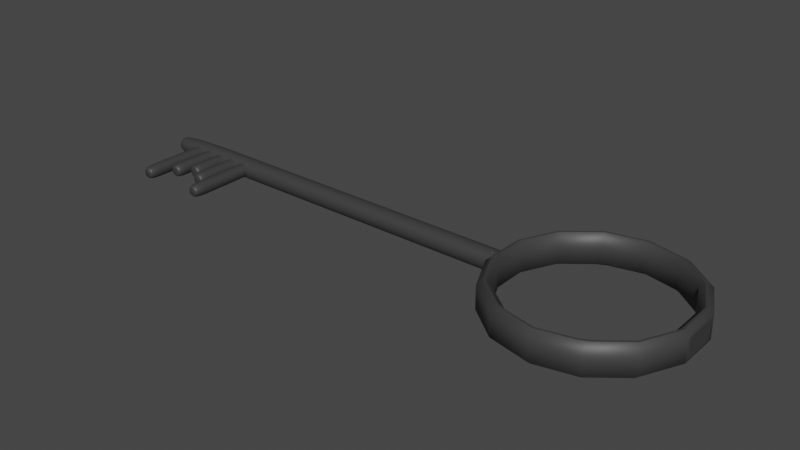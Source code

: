 # Source: key2.blend  (saved by Blender 3.6.13; exported with 4.5.12 LTS)
import bpy
from mathutils import Matrix  # noqa: F401  (used for matrix-valued properties, if any)

bpy.ops.wm.read_factory_settings(use_empty=True)
scene = bpy.context.scene
scene.name = 'Scene'

# ---- collections
col_collection = bpy.data.collections.new('Collection'); scene.collection.children.link(col_collection)

# ---- materials (node trees are filled in below, after node groups)
mat_material_001 = bpy.data.materials.new('Material.001')
mat_material_001.use_transparent_shadow = False

# ---- node groups
ng_auto_smooth = bpy.data.node_groups.new('Auto Smooth', 'GeometryNodeTree')
_s = ng_auto_smooth.interface.new_socket(name='Geometry', in_out='OUTPUT', socket_type='NodeSocketGeometry')
_s = ng_auto_smooth.interface.new_socket(name='Geometry', in_out='INPUT', socket_type='NodeSocketGeometry')
_s = ng_auto_smooth.interface.new_socket(name='Angle', in_out='INPUT', socket_type='NodeSocketFloat')
_s.subtype = 'ANGLE'
_s.min_value = 0.0
_s.max_value = 3.142
ng_auto_smooth.is_modifier = True
_N = ng_auto_smooth.nodes; _L = ng_auto_smooth.links
n0 = _N.new('NodeGroupOutput'); n0.name = 'Group Output'; n0.location = (480, -100)
n1 = _N.new('NodeGroupInput'); n1.name = 'Group Input'; n1.location = (-420, -300)
n2 = _N.new('NodeGroupInput'); n2.name = 'Group Input.001'; n2.location = (-60, -100)
n3 = _N.new('GeometryNodeSetShadeSmooth'); n3.name = 'Set Shade Smooth'; n3.location = (120, -100)
n3.domain = 'EDGE'
n4 = _N.new('GeometryNodeSetShadeSmooth'); n4.name = 'Set Shade Smooth.001'; n4.location = (300, -100)
n5 = _N.new('GeometryNodeInputMeshEdgeAngle'); n5.name = 'Edge Angle'; n5.location = (-420, -220)
n6 = _N.new('GeometryNodeInputEdgeSmooth'); n6.name = 'Is Edge Smooth'; n6.location = (-60, -160)
n7 = _N.new('GeometryNodeInputShadeSmooth'); n7.name = 'Is Face Smooth'; n7.location = (-240, -340)
n8 = _N.new('FunctionNodeBooleanMath'); n8.name = 'Boolean Math'; n8.location = (-60, -220)
n9 = _N.new('FunctionNodeCompare'); n9.name = 'Compare'; n9.location = (-240, -180)
n9.operation = 'LESS_EQUAL'
_L.new(n5.outputs[0], n9.inputs[0])
_L.new(n4.outputs[0], n0.inputs[0])
_L.new(n1.outputs[1], n9.inputs[1])
_L.new(n9.outputs[0], n8.inputs[0])
_L.new(n7.outputs[0], n8.inputs[1])
_L.new(n2.outputs[0], n3.inputs[0])
_L.new(n6.outputs[0], n3.inputs[1])
_L.new(n3.outputs[0], n4.inputs[0])
_L.new(n8.outputs[0], n3.inputs[2])
n0.is_active_output = True

# ---- material node trees
mat_material_001.use_nodes = True; mat_material_001.node_tree.nodes.clear()
_N = mat_material_001.node_tree.nodes; _L = mat_material_001.node_tree.links
n0 = _N.new('ShaderNodeBsdfPrincipled'); n0.name = 'Principled BSDF'; n0.location = (10, 300)
n0.distribution = 'GGX'
n0.subsurface_method = 'RANDOM_WALK_SKIN'
n0.inputs[0].default_value = (0.04445, 0.04445, 0.04445, 1.0)
n0.inputs[3].default_value = 1.45
n0.inputs[27].default_value = (0.0, 0.0, 0.0, 1.0)
n0.inputs[28].default_value = 1.0
n1 = _N.new('ShaderNodeOutputMaterial'); n1.name = 'Material Output'; n1.location = (300, 300)
_L.new(n0.outputs[0], n1.inputs[0])
n1.is_active_output = True

# ---- world
world_world = bpy.data.worlds.new('World'); scene.world = world_world
world_world.use_nodes = True; world_world.node_tree.nodes.clear()
_N = world_world.node_tree.nodes; _L = world_world.node_tree.links
n0 = _N.new('ShaderNodeOutputWorld'); n0.name = 'World Output'; n0.location = (300, 300)
n1 = _N.new('ShaderNodeBackground'); n1.name = 'Background'; n1.location = (10, 300)
n1.inputs[0].default_value = (0.05088, 0.05088, 0.05088, 1.0)
_L.new(n1.outputs[0], n0.inputs[0])
n0.is_active_output = True
world_world.color = (0.05088, 0.05088, 0.05088)
world_world.use_sun_shadow = False
world_world.sun_shadow_jitter_overblur = 0.0

# ---- meshes
me_cylinder = bpy.data.meshes.new('Cylinder')
me_cylinder.from_pydata([(0.9749, 0.1738, 0.7812), (0.9749, 0.1738, -0.7812), (0.9749, -0.1738, -0.7812), (0.9749, -0.1738, 0.7812), (-3.725e-09, 0.9463, 1.315), (0.0, 1.0, 0.9476), (0.4106, 0.8526, 1.315), (0.4339, 0.901, 0.9476), (0.7398, 0.59, 1.315), (0.7818, 0.6235, 0.9476), (0.9225, 0.2106, 1.315), (0.9749, 0.2225, 0.9476), (0.9225, -0.2106, 1.315), (0.9749, -0.2225, 0.9476), (0.7398, -0.59, 1.315), (0.7818, -0.6235, 0.9476), (0.4526, -0.819, 1.315), (0.3582, -0.8645, 1.315), (0.4339, -0.901, 0.9476), (3.725e-09, -0.9463, 1.315), (0.0, -1.0, 0.9476), (-0.3582, -0.8645, 1.315), (-0.4526, -0.819, 1.315), (-0.4339, -0.901, 0.9476), (-0.7398, -0.59, 1.315), (-0.7818, -0.6235, 0.9476), (-0.9225, -0.2106, 1.315), (-0.9749, -0.2225, 0.9476), (-0.9225, 0.2106, 1.315), (-0.9749, 0.2225, 0.9476), (-0.7398, 0.59, 1.315), (-0.7818, 0.6235, 0.9476), (-0.4339, 0.901, 0.9476), (-0.4106, 0.8526, 1.315), (-0.4009, 0.8325, 1.315), (-0.3776, 0.7841, 0.9476), (0.0, 0.8703, 0.9476), (-4.657e-09, 0.924, 1.315), (0.3776, 0.7841, 0.9476), (0.4009, 0.8325, 1.315), (-0.9009, -0.2056, 1.315), (-0.8485, -0.1937, 0.9476), (-0.9009, 0.2056, 1.315), (-0.8485, 0.1937, 0.9476), (-0.7224, -0.5761, 1.315), (-0.6804, -0.5426, 0.9476), (4.657e-09, -0.924, 1.315), (0.0, -0.8703, 0.9476), (0.7224, -0.5761, 1.315), (0.6804, -0.5426, 0.9476), (0.3485, -0.8445, 1.315), (0.4429, -0.799, 1.315), (0.3776, -0.7841, 0.9476), (0.6804, 0.5426, 0.9476), (0.7224, 0.5761, 1.315), (0.9009, 0.1513, 1.315), (0.8485, 0.1513, 0.9476), (0.9009, 0.2056, 1.315), (0.8485, 0.1937, 0.9476), (0.8485, -0.1513, 0.9476), (0.9009, -0.1513, 1.315), (-0.7224, 0.5761, 1.315), (-0.6804, 0.5426, 0.9476), (0.9009, -0.2056, 1.315), (0.8485, -0.1937, 0.9476), (-0.3485, -0.8445, 1.315), (-0.3776, -0.7841, 0.9476), (-0.4429, -0.799, 1.315), (3.725e-09, 0.9439, -1.315), (0.0, 1.0, -0.9453), (0.4339, 0.901, -0.9453), (0.4534, 0.8154, -1.315), (0.3548, 0.8629, -1.315), (0.7818, 0.6235, -0.9453), (0.7379, 0.5885, -1.315), (0.9749, 0.2225, -0.9453), (0.9202, 0.21, -1.315), (0.9749, -0.2225, -0.9453), (0.9202, -0.21, -1.315), (0.7818, -0.6235, -0.9453), (0.7379, -0.5885, -1.315), (0.4339, -0.901, -0.9453), (0.4095, -0.8504, -1.315), (0.0, -1.0, -0.9453), (-3.725e-09, -0.9439, -1.315), (-0.4339, -0.901, -0.9453), (-0.4095, -0.8504, -1.315), (-0.7818, -0.6235, -0.9453), (-0.7379, -0.5885, -1.315), (-0.9749, -0.2225, -0.9453), (-0.9202, -0.21, -1.315), (-0.9749, 0.2225, -0.9453), (-0.9202, 0.21, -1.315), (-0.7818, 0.6235, -0.9453), (-0.7379, 0.5885, -1.315), (-0.4339, 0.901, -0.9453), (-0.3548, 0.8629, -1.315), (-0.4534, 0.8154, -1.315), (0.0, 0.8703, -0.9453), (2.794e-09, 0.9264, -1.315), (0.7243, 0.5776, -1.315), (0.6804, 0.5426, -0.9453), (0.3776, 0.7841, -0.9453), (0.3472, 0.8472, -1.315), (0.4458, 0.7997, -1.315), (0.402, -0.8347, -1.315), (0.3776, -0.7841, -0.9453), (0.9032, -0.2061, -1.315), (0.8485, -0.1937, -0.9453), (0.8485, -0.1513, -0.9453), (0.9032, -0.1513, -1.315), (0.6804, -0.5426, -0.9453), (0.7243, -0.5776, -1.315), (-0.9032, -0.2061, -1.315), (-0.8485, -0.1937, -0.9453), (-0.7243, -0.5776, -1.315), (-0.6804, -0.5426, -0.9453), (-0.3776, -0.7841, -0.9453), (-0.402, -0.8347, -1.315), (-0.7243, 0.5776, -1.315), (-0.6804, 0.5426, -0.9453), (-0.4458, 0.7997, -1.315), (-0.3472, 0.8472, -1.315), (-0.3776, 0.7841, -0.9453), (-0.8485, 0.1937, -0.9453), (-0.9032, 0.2061, -1.315), (-2.794e-09, -0.9264, -1.315), (0.0, -0.8703, -0.9453), (0.9032, 0.1513, -1.315), (0.8485, 0.1513, -0.9453), (0.8485, 0.1937, -0.9453), (0.9032, 0.2061, -1.315)], [], [(16, 14, 12, 10, 8, 6, 4, 33, 30, 28, 26, 24, 22, 67, 44, 40, 42, 61, 34, 37, 39, 54, 57, 55, 60, 63, 48, 51), (77, 75, 1, 2), (77, 13, 15, 79), (75, 11, 0, 1), (81, 18, 20, 83), (65, 21, 19, 17, 50, 46), (85, 23, 25, 87), (87, 25, 27, 89), (91, 29, 31, 93), (93, 31, 32, 95), (102, 38, 36, 98), (73, 9, 11, 75), (83, 20, 23, 85), (101, 53, 38, 102), (104, 71, 74, 76, 78, 80, 82, 84, 86, 88, 90, 92, 94, 97, 121, 119, 125, 113, 115, 118, 126, 105, 112, 107, 110, 128, 131, 100), (70, 7, 9, 73), (95, 32, 5, 69), (1, 0, 3, 2), (79, 15, 18, 81), (11, 13, 3, 0), (13, 77, 2, 3), (58, 53, 101, 130), (124, 43, 41, 114), (114, 41, 45, 116), (52, 49, 111, 106), (59, 56, 129, 109), (47, 52, 106, 127), (64, 59, 109, 108), (120, 62, 43, 124), (45, 66, 117, 116), (123, 35, 62, 120), (66, 47, 127, 117), (98, 36, 35, 123), (56, 58, 130, 129), (49, 64, 108, 111), (16, 17, 18), (21, 22, 23), (50, 51, 52), (65, 66, 67), (4, 6, 7, 5), (6, 8, 9, 7), (8, 10, 11, 9), (12, 14, 15, 13), (14, 16, 18, 15), (17, 19, 20, 18), (19, 21, 23, 20), (22, 24, 25, 23), (24, 26, 27, 25), (26, 28, 29, 27), (28, 30, 31, 29), (5, 32, 33, 4), (35, 36, 37, 34), (36, 38, 39, 37), (40, 44, 45, 41), (16, 51, 50, 17), (38, 53, 54, 39), (53, 58, 57, 54), (56, 59, 60, 55), (43, 62, 61, 42), (59, 64, 63, 60), (21, 65, 67, 22), (30, 33, 32, 31), (49, 52, 51, 48), (10, 12, 13, 11), (44, 67, 66, 45), (47, 66, 65, 46), (48, 63, 64, 49), (41, 43, 42, 40), (55, 57, 58, 56), (34, 61, 62, 35), (46, 50, 52, 47), (69, 5, 7, 70), (70, 71, 72), (95, 96, 97), (102, 103, 104), (121, 122, 123), (69, 70, 72, 68), (70, 73, 74, 71), (73, 75, 76, 74), (75, 77, 78, 76), (77, 79, 80, 78), (79, 81, 82, 80), (81, 83, 84, 82), (83, 85, 86, 84), (85, 87, 88, 86), (87, 89, 90, 88), (89, 91, 92, 90), (91, 93, 94, 92), (93, 95, 97, 94), (101, 102, 104, 100), (108, 109, 110, 107), (106, 111, 112, 105), (116, 117, 118, 115), (96, 122, 121, 97), (120, 124, 125, 119), (71, 104, 103, 72), (129, 130, 131, 128), (99, 103, 102, 98), (68, 96, 95, 69), (98, 123, 122, 99), (107, 112, 111, 108), (100, 131, 130, 101), (105, 126, 127, 106), (114, 116, 115, 113), (109, 129, 128, 110), (113, 125, 124, 114), (119, 121, 123, 120), (117, 127, 126, 118), (122, 96, 68, 72, 103, 99), (89, 27, 29, 91)])
me_cylinder.polygons.foreach_set('use_smooth', [True] * 110)
me_cylinder.polygons.foreach_set('material_index', [0, 0, 0, 0, 0, 0, 0, 0, 0, 0, 11880, 0, 0, 11880, 0, 0, 0, 0, 0, 0, 0, 11880, 11880, 11880, 11880, 11880, 11880, 11880, 11880, 11880, 11880, 11880, 11880, 11880, 11880, 0, 0, 0, 0, 0, 0, 0, 0, 0, 0, 0, 0, 0, 0, 0, 0, 0, 0, 0, 0, 0, 0, 0, 0, 0, 0, 0, 0, 0, 0, 0, 0, 0, 0, 0, 0, 0, 0, 0, 0, 0, 0, 0, 0, 0, 0, 0, 0, 0, 0, 0, 0, 0, 0, 0, 0, 0, 0, 0, 0, 0, 0, 0, 0, 0, 0, 0, 0, 0, 0, 0, 0, 0, 0, 0])
_uv = me_cylinder.uv_layers.new(name='UVMap')
_uv.uv.foreach_set('vector', [0.3586, 0.05343, 0.4276, 0.1084, 0.4714, 0.1995, 0.4714, 0.3005, 0.4276, 0.3916, 0.3485, 0.4546, 0.25, 0.4771, 0.1515, 0.4546, 0.07244, 0.3916, 0.02859, 0.3005, 0.02859, 0.1995, 0.07244, 0.1084, 0.1414, 0.05343, 0.1437, 0.05824, 0.07662, 0.1117, 0.0338, 0.2007, 0.0338, 0.2993, 0.07662, 0.3883, 0.1538, 0.4498, 0.25, 0.4718, 0.3462, 0.4498, 0.4234, 0.3883, 0.4662, 0.2993, 0.4662, 0.2863, 0.4662, 0.2137, 0.4662, 0.2007, 0.4234, 0.1117, 0.3563, 0.05824, 0.984, 0.1934, 0.984, 0.3066, 0.984, 0.3034, 0.984, 0.1966, 0.7143, 0.5137, 0.7143, 0.9869, 0.6429, 0.9869, 0.6429, 0.5137, 0.7857, 0.5137, 0.7857, 0.9869, 0.7857, 1.0, 0.7857, 0.5, 0.5714, 0.5137, 0.5714, 0.9869, 0.5, 0.9869, 0.5, 0.5137, 0.1664, 0.04733, 0.164, 0.04252, 0.25, 0.0229, 0.336, 0.04252, 0.3336, 0.04733, 0.25, 0.02824, 0.4286, 0.5137, 0.4286, 0.9869, 0.3571, 0.9869, 0.3571, 0.5137, 0.3571, 0.5137, 0.3571, 0.9869, 0.2857, 0.9869, 0.2857, 0.5137, 0.2143, 0.5137, 0.2143, 0.9869, 0.1429, 0.9869, 0.1429, 0.5137, 0.1429, 0.5137, 0.1429, 0.9869, 0.07143, 0.9869, 0.07143, 0.5137, 0.9286, 0.6264, 0.9286, 0.8739, 1.0, 0.8739, 1.0, 0.6264, 0.8571, 0.5137, 0.8571, 0.9869, 0.7857, 0.9869, 0.7857, 0.5137, 0.5, 0.5137, 0.5, 0.9869, 0.4286, 0.9869, 0.4286, 0.5137, 0.8571, 0.6264, 0.8571, 0.8739, 0.9286, 0.8739, 0.9286, 0.6264, 0.857, 0.4419, 0.8588, 0.4457, 0.9271, 0.3912, 0.9708, 0.3004, 0.9708, 0.1996, 0.9271, 0.1088, 0.8483, 0.0459, 0.75, 0.02347, 0.6517, 0.0459, 0.5729, 0.1088, 0.5292, 0.1996, 0.5292, 0.3004, 0.5729, 0.3912, 0.6412, 0.4457, 0.643, 0.4419, 0.5762, 0.3886, 0.5332, 0.2995, 0.5332, 0.2005, 0.5762, 0.1114, 0.6535, 0.04968, 0.75, 0.02766, 0.8465, 0.04968, 0.9238, 0.1114, 0.9668, 0.2005, 0.9668, 0.2137, 0.9668, 0.2863, 0.9668, 0.2995, 0.9238, 0.3886, 0.9286, 0.5137, 0.9286, 0.9869, 0.8571, 0.9869, 0.8571, 0.5137, 0.07143, 0.5137, 0.07143, 0.9869, -1.341e-07, 0.9869, -1.341e-07, 0.5137, 0.7857, 0.5, 0.7857, 1.0, 0.7143, 1.0, 0.7143, 0.5, 0.6429, 0.5137, 0.6429, 0.9869, 0.5714, 0.9869, 0.5714, 0.5137, 0.484, 0.3065, 0.484, 0.1935, 0.484, 0.1966, 0.484, 0.3034, 0.7143, 0.9869, 0.7143, 0.5137, 0.7143, 0.5, 0.7143, 1.0, 0.7857, 0.8739, 0.8571, 0.8739, 0.8571, 0.6264, 0.7857, 0.6264, 0.2143, 0.6264, 0.2143, 0.8739, 0.2857, 0.8739, 0.2857, 0.6264, 0.2857, 0.6264, 0.2857, 0.8739, 0.3571, 0.8739, 0.3571, 0.6264, 0.5714, 0.8739, 0.6429, 0.8739, 0.6429, 0.6264, 0.5714, 0.6264, 0.7143, 0.9086, 0.7857, 0.9086, 0.7857, 0.5918, 0.7143, 0.5918, 0.5, 0.8739, 0.5714, 0.8739, 0.5714, 0.6264, 0.5, 0.6264, 0.7143, 0.8739, 0.7143, 0.9086, 0.7143, 0.5918, 0.7143, 0.6264, 0.1429, 0.6264, 0.1429, 0.8739, 0.2143, 0.8739, 0.2143, 0.6264, 0.3571, 0.8739, 0.4286, 0.8739, 0.4286, 0.6264, 0.3571, 0.6264, 0.07143, 0.6264, 0.07143, 0.8739, 0.1429, 0.8739, 0.1429, 0.6264, 0.4286, 0.8739, 0.5, 0.8739, 0.5, 0.6264, 0.4286, 0.6264, -1.341e-07, 0.6264, -1.341e-07, 0.8739, 0.07143, 0.8739, 0.07143, 0.6264, 0.7857, 0.9086, 0.7857, 0.8739, 0.7857, 0.6264, 0.7857, 0.5918, 0.6429, 0.8739, 0.7143, 0.8739, 0.7143, 0.6264, 0.6429, 0.6264, 0.3473, 0.04797, 0.336, 0.04252, 0.3541, 0.03377, 0.164, 0.04252, 0.1527, 0.04797, 0.1459, 0.03377, 0.3336, 0.04733, 0.345, 0.05278, 0.3406, 0.06182, 0.1664, 0.04733, 0.1594, 0.06182, 0.155, 0.05278, 0.25, 0.4771, 0.3485, 0.4546, 0.3541, 0.4662, 0.25, 0.49, 0.3485, 0.4546, 0.4276, 0.3916, 0.4376, 0.3996, 0.3541, 0.4662, 0.4276, 0.3916, 0.4714, 0.3005, 0.484, 0.3034, 0.4376, 0.3996, 0.4714, 0.1995, 0.4276, 0.1084, 0.4376, 0.1004, 0.484, 0.1966, 0.4276, 0.1084, 0.3586, 0.05343, 0.3541, 0.03377, 0.4376, 0.1004, 0.336, 0.04252, 0.25, 0.0229, 0.25, 0.01, 0.3541, 0.03377, 0.25, 0.0229, 0.164, 0.04252, 0.1459, 0.03377, 0.25, 0.01, 0.1414, 0.05343, 0.07244, 0.1084, 0.06236, 0.1004, 0.1459, 0.03377, 0.07244, 0.1084, 0.02859, 0.1995, 0.01602, 0.1966, 0.06236, 0.1004, 0.02859, 0.1995, 0.02859, 0.3005, 0.01602, 0.3034, 0.01602, 0.1966, 0.02859, 0.3005, 0.07244, 0.3916, 0.06236, 0.3996, 0.01602, 0.3034, 0.25, 0.49, 0.1459, 0.4662, 0.1515, 0.4546, 0.25, 0.4771, 0.1594, 0.4382, 0.25, 0.4589, 0.25, 0.4718, 0.1538, 0.4498, 0.25, 0.4589, 0.3406, 0.4382, 0.3462, 0.4498, 0.25, 0.4718, 0.0338, 0.2007, 0.07662, 0.1117, 0.0867, 0.1198, 0.04637, 0.2035, 0.3586, 0.05343, 0.3563, 0.05824, 0.3336, 0.04733, 0.336, 0.04252, 0.3406, 0.4382, 0.4133, 0.3802, 0.4234, 0.3883, 0.3462, 0.4498, 0.4133, 0.3802, 0.4536, 0.2965, 0.4662, 0.2993, 0.4234, 0.3883, 0.4536, 0.2863, 0.4536, 0.2137, 0.4662, 0.2137, 0.4662, 0.2863, 0.04637, 0.2965, 0.0867, 0.3802, 0.07662, 0.3883, 0.0338, 0.2993, 0.4536, 0.2137, 0.4536, 0.2035, 0.4662, 0.2007, 0.4662, 0.2137, 0.164, 0.04252, 0.1664, 0.04733, 0.1437, 0.05824, 0.1414, 0.05343, 0.07244, 0.3916, 0.1515, 0.4546, 0.1459, 0.4662, 0.06236, 0.3996, 0.4133, 0.1198, 0.3406, 0.06182, 0.3563, 0.05824, 0.4234, 0.1117, 0.4714, 0.3005, 0.4714, 0.1995, 0.484, 0.1935, 0.484, 0.3065, 0.07662, 0.1117, 0.1437, 0.05824, 0.1594, 0.06182, 0.0867, 0.1198, 0.25, 0.04113, 0.1594, 0.06182, 0.1664, 0.04733, 0.25, 0.02824, 0.4234, 0.1117, 0.4662, 0.2007, 0.4536, 0.2035, 0.4133, 0.1198, 0.04637, 0.2035, 0.04637, 0.2965, 0.0338, 0.2993, 0.0338, 0.2007, 0.4662, 0.2863, 0.4662, 0.2993, 0.4536, 0.2965, 0.4536, 0.2863, 0.1538, 0.4498, 0.07662, 0.3883, 0.0867, 0.3802, 0.1594, 0.4382, 0.25, 0.02824, 0.3336, 0.04733, 0.3406, 0.06182, 0.25, 0.04113, 1.0, 0.5137, 1.0, 0.9869, 0.9286, 0.9869, 0.9286, 0.5137, 0.8541, 0.4662, 0.8588, 0.4457, 0.847, 0.4514, 0.6459, 0.4662, 0.653, 0.4514, 0.6412, 0.4457, 0.8406, 0.4382, 0.8452, 0.4476, 0.857, 0.4419, 0.643, 0.4419, 0.6548, 0.4476, 0.6594, 0.4382, 0.75, 0.49, 0.8541, 0.4662, 0.8352, 0.4571, 0.75, 0.4765, 0.8541, 0.4662, 0.9376, 0.3996, 0.9271, 0.3912, 0.8588, 0.4457, 0.9376, 0.3996, 0.984, 0.3034, 0.9708, 0.3004, 0.9271, 0.3912, 0.984, 0.3066, 0.984, 0.1934, 0.9708, 0.1996, 0.9708, 0.3004, 0.984, 0.1966, 0.9376, 0.1004, 0.9271, 0.1088, 0.9708, 0.1996, 0.9376, 0.1004, 0.8541, 0.03377, 0.8483, 0.0459, 0.9271, 0.1088, 0.8541, 0.03377, 0.75, 0.01, 0.75, 0.02347, 0.8483, 0.0459, 0.75, 0.01, 0.6459, 0.03377, 0.6517, 0.0459, 0.75, 0.02347, 0.6459, 0.03377, 0.5624, 0.1004, 0.5729, 0.1088, 0.6517, 0.0459, 0.5624, 0.1004, 0.516, 0.1966, 0.5292, 0.1996, 0.5729, 0.1088, 0.516, 0.1966, 0.516, 0.3034, 0.5292, 0.3004, 0.5292, 0.1996, 0.516, 0.3034, 0.5624, 0.3996, 0.5729, 0.3912, 0.5292, 0.3004, 0.5624, 0.3996, 0.6459, 0.4662, 0.6412, 0.4457, 0.5729, 0.3912, 0.9133, 0.3802, 0.8406, 0.4382, 0.857, 0.4419, 0.9238, 0.3886, 0.9536, 0.2035, 0.9536, 0.2137, 0.9668, 0.2137, 0.9668, 0.2005, 0.8406, 0.06182, 0.9133, 0.1198, 0.9238, 0.1114, 0.8465, 0.04968, 0.5867, 0.1198, 0.6594, 0.06182, 0.6535, 0.04968, 0.5762, 0.1114, 0.6648, 0.4571, 0.6667, 0.4533, 0.643, 0.4419, 0.6412, 0.4457, 0.5867, 0.3802, 0.5464, 0.2965, 0.5332, 0.2995, 0.5762, 0.3886, 0.8588, 0.4457, 0.857, 0.4419, 0.8333, 0.4533, 0.8352, 0.4571, 0.9536, 0.2863, 0.9536, 0.2965, 0.9668, 0.2995, 0.9668, 0.2863, 0.75, 0.4723, 0.8333, 0.4533, 0.8406, 0.4382, 0.75, 0.4589, 0.75, 0.4765, 0.6648, 0.4571, 0.6459, 0.4662, 0.75, 0.49, 0.75, 0.4589, 0.6594, 0.4382, 0.6667, 0.4533, 0.75, 0.4723, 0.9668, 0.2005, 0.9238, 0.1114, 0.9133, 0.1198, 0.9536, 0.2035, 0.9238, 0.3886, 0.9668, 0.2995, 0.9536, 0.2965, 0.9133, 0.3802, 0.8465, 0.04968, 0.75, 0.02766, 0.75, 0.04113, 0.8406, 0.06182, 0.5464, 0.2035, 0.5867, 0.1198, 0.5762, 0.1114, 0.5332, 0.2005, 0.9536, 0.2137, 0.9536, 0.2863, 0.9668, 0.2863, 0.9668, 0.2137, 0.5332, 0.2005, 0.5332, 0.2995, 0.5464, 0.2965, 0.5464, 0.2035, 0.5762, 0.3886, 0.643, 0.4419, 0.6594, 0.4382, 0.5867, 0.3802, 0.6594, 0.06182, 0.75, 0.04113, 0.75, 0.02766, 0.6535, 0.04968, 0.6667, 0.4533, 0.6648, 0.4571, 0.75, 0.4765, 0.8352, 0.4571, 0.8333, 0.4533, 0.75, 0.4723, 0.2857, 0.5137, 0.01602, 0.1966, 0.2143, 0.9869, 0.516, 0.3034])
me_cylinder.materials.append(mat_material_001)
me_cylinder.update()
me_cylinder_002 = bpy.data.meshes.new('Cylinder.002')
me_cylinder_002.from_pydata([(0.0, 1.0, 1.0), (0.4339, 0.901, 1.0), (0.7818, 0.6235, 1.0), (0.9749, 0.2225, 1.0), (0.9749, -0.2225, 1.0), (0.7818, -0.6235, 1.0), (0.4339, -0.901, 1.0), (0.0, -1.0, 1.0), (-0.4339, -0.901, 1.0), (-0.7818, -0.6235, 1.0), (-0.9749, -0.2225, 1.0), (-0.9749, 0.2225, 1.0), (-0.7818, 0.6235, 1.0), (-0.4339, 0.901, 1.0), (0.0, 0.6508, -1.0), (0.0, 1.0, -0.6595), (4.657e-10, 0.7587, -0.9833), (0.0, 0.8561, -0.935), (0.0, 0.9333, -0.8597), (4.657e-10, 0.9829, -0.7648), (0.2824, 0.5863, -1.0), (0.4339, 0.901, -0.6595), (0.3292, 0.6836, -0.9833), (0.3714, 0.7713, -0.935), (0.4049, 0.8409, -0.8597), (0.4265, 0.8856, -0.7648), (0.5088, 0.4058, -1.0), (0.7818, 0.6235, -0.6595), (0.5932, 0.473, -0.9833), (0.6693, 0.5337, -0.935), (0.7297, 0.5819, -0.8597), (0.7685, 0.6128, -0.7648), (0.6345, 0.1448, -1.0), (0.9749, 0.2225, -0.6595), (0.7397, 0.1688, -0.9833), (0.8346, 0.1905, -0.935), (0.9099, 0.2077, -0.8597), (0.9583, 0.2187, -0.7648), (0.6345, -0.1448, -1.0), (0.9749, -0.2225, -0.6595), (0.7397, -0.1688, -0.9833), (0.8346, -0.1905, -0.935), (0.9099, -0.2077, -0.8597), (0.9583, -0.2187, -0.7648), (0.5088, -0.4058, -1.0), (0.7818, -0.6235, -0.6595), (0.5932, -0.473, -0.9833), (0.6693, -0.5337, -0.935), (0.7297, -0.5819, -0.8597), (0.7685, -0.6128, -0.7648), (0.2824, -0.5863, -1.0), (0.4339, -0.901, -0.6595), (0.3292, -0.6836, -0.9833), (0.3714, -0.7713, -0.935), (0.4049, -0.8409, -0.8597), (0.4265, -0.8856, -0.7648), (0.0, -0.6508, -1.0), (0.0, -1.0, -0.6595), (-4.657e-10, -0.7587, -0.9833), (0.0, -0.8561, -0.935), (0.0, -0.9333, -0.8597), (-4.657e-10, -0.9829, -0.7648), (-0.2824, -0.5863, -1.0), (-0.4339, -0.901, -0.6595), (-0.3292, -0.6836, -0.9833), (-0.3714, -0.7713, -0.935), (-0.4049, -0.8409, -0.8597), (-0.4265, -0.8856, -0.7648), (-0.5088, -0.4058, -1.0), (-0.7818, -0.6235, -0.6595), (-0.5932, -0.473, -0.9833), (-0.6693, -0.5337, -0.935), (-0.7297, -0.5819, -0.8597), (-0.7685, -0.6128, -0.7648), (-0.6345, -0.1448, -1.0), (-0.9749, -0.2225, -0.6595), (-0.7397, -0.1688, -0.9833), (-0.8346, -0.1905, -0.935), (-0.9099, -0.2077, -0.8597), (-0.9583, -0.2187, -0.7648), (-0.6345, 0.1448, -1.0), (-0.9749, 0.2225, -0.6595), (-0.7397, 0.1688, -0.9833), (-0.8346, 0.1905, -0.935), (-0.9099, 0.2077, -0.8597), (-0.9583, 0.2187, -0.7648), (-0.5088, 0.4058, -1.0), (-0.7818, 0.6235, -0.6595), (-0.5932, 0.473, -0.9833), (-0.6693, 0.5337, -0.935), (-0.7297, 0.5819, -0.8597), (-0.7685, 0.6128, -0.7648), (-0.2824, 0.5863, -1.0), (-0.4339, 0.901, -0.6595), (-0.3292, 0.6836, -0.9833), (-0.3714, 0.7713, -0.935), (-0.4049, 0.8409, -0.8597), (-0.4265, 0.8856, -0.7648)], [], [(93, 13, 0, 15), (27, 2, 3, 33), (33, 3, 4, 39), (39, 4, 5, 45), (45, 5, 6, 51), (51, 6, 7, 57), (57, 7, 8, 63), (63, 8, 9, 69), (69, 9, 10, 75), (75, 10, 11, 81), (81, 11, 12, 87), (87, 12, 13, 93), (1, 0, 13, 12, 11, 10, 9, 8, 7, 6, 5, 4, 3, 2), (21, 1, 2, 27), (15, 0, 1, 21), (15, 21, 25, 19), (19, 25, 24, 18), (18, 24, 23, 17), (17, 23, 22, 16), (16, 22, 20, 14), (21, 27, 31, 25), (25, 31, 30, 24), (24, 30, 29, 23), (23, 29, 28, 22), (22, 28, 26, 20), (27, 33, 37, 31), (31, 37, 36, 30), (30, 36, 35, 29), (29, 35, 34, 28), (28, 34, 32, 26), (33, 39, 43, 37), (37, 43, 42, 36), (36, 42, 41, 35), (35, 41, 40, 34), (34, 40, 38, 32), (39, 45, 49, 43), (43, 49, 48, 42), (42, 48, 47, 41), (41, 47, 46, 40), (40, 46, 44, 38), (45, 51, 55, 49), (49, 55, 54, 48), (48, 54, 53, 47), (47, 53, 52, 46), (46, 52, 50, 44), (51, 57, 61, 55), (55, 61, 60, 54), (54, 60, 59, 53), (53, 59, 58, 52), (52, 58, 56, 50), (57, 63, 67, 61), (61, 67, 66, 60), (60, 66, 65, 59), (59, 65, 64, 58), (58, 64, 62, 56), (63, 69, 73, 67), (67, 73, 72, 66), (66, 72, 71, 65), (65, 71, 70, 64), (64, 70, 68, 62), (69, 75, 79, 73), (73, 79, 78, 72), (72, 78, 77, 71), (71, 77, 76, 70), (70, 76, 74, 68), (75, 81, 85, 79), (79, 85, 84, 78), (78, 84, 83, 77), (77, 83, 82, 76), (76, 82, 80, 74), (81, 87, 91, 85), (85, 91, 90, 84), (84, 90, 89, 83), (83, 89, 88, 82), (82, 88, 86, 80), (87, 93, 97, 91), (91, 97, 96, 90), (90, 96, 95, 89), (89, 95, 94, 88), (88, 94, 92, 86), (93, 15, 19, 97), (97, 19, 18, 96), (96, 18, 17, 95), (95, 17, 16, 94), (94, 16, 14, 92), (14, 20, 26, 32, 38, 44, 50, 56, 62, 68, 74, 80, 86, 92)])
me_cylinder_002.polygons.foreach_set('use_smooth', [True] * 86)
_uv = me_cylinder_002.uv_layers.new(name='UVMap')
_uv.uv.foreach_set('vector', [0.07143, 0.5851, 0.07143, 1.0, -1.341e-07, 1.0, -1.341e-07, 0.5851, 0.8571, 0.5851, 0.8571, 1.0, 0.7857, 1.0, 0.7857, 0.5851, 0.7857, 0.5851, 0.7857, 1.0, 0.7143, 1.0, 0.7143, 0.5851, 0.7143, 0.5851, 0.7143, 1.0, 0.6429, 1.0, 0.6429, 0.5851, 0.6429, 0.5851, 0.6429, 1.0, 0.5714, 1.0, 0.5714, 0.5851, 0.5714, 0.5851, 0.5714, 1.0, 0.5, 1.0, 0.5, 0.5851, 0.5, 0.5851, 0.5, 1.0, 0.4286, 1.0, 0.4286, 0.5851, 0.4286, 0.5851, 0.4286, 1.0, 0.3571, 1.0, 0.3571, 0.5851, 0.3571, 0.5851, 0.3571, 1.0, 0.2857, 1.0, 0.2857, 0.5851, 0.2857, 0.5851, 0.2857, 1.0, 0.2143, 1.0, 0.2143, 0.5851, 0.2143, 0.5851, 0.2143, 1.0, 0.1429, 1.0, 0.1429, 0.5851, 0.1429, 0.5851, 0.1429, 1.0, 0.07143, 1.0, 0.07143, 0.5851, 0.3541, 0.4662, 0.25, 0.49, 0.1459, 0.4662, 0.06236, 0.3996, 0.01602, 0.3034, 0.01602, 0.1966, 0.06236, 0.1004, 0.1459, 0.03377, 0.25, 0.01, 0.3541, 0.03377, 0.4376, 0.1004, 0.484, 0.1966, 0.484, 0.3034, 0.4376, 0.3996, 0.9286, 0.5851, 0.9286, 1.0, 0.8571, 1.0, 0.8571, 0.5851, 1.0, 0.5851, 1.0, 1.0, 0.9286, 1.0, 0.9286, 0.5851, 1.0, 0.5851, 0.9286, 0.5851, 0.9292, 0.5588, 0.9994, 0.5588, 0.9994, 0.5588, 0.9292, 0.5588, 0.931, 0.5, 0.9976, 0.5, 0.7535, 0.4892, 0.8507, 0.467, 0.8391, 0.4351, 0.75, 0.4555, 0.75, 0.4555, 0.8391, 0.4351, 0.829, 0.4141, 0.75, 0.4321, 0.75, 0.4321, 0.829, 0.4141, 0.8178, 0.3907, 0.75, 0.4062, 0.9286, 0.5851, 0.8571, 0.5851, 0.8578, 0.5588, 0.928, 0.5588, 0.928, 0.5588, 0.8578, 0.5588, 0.8595, 0.5, 0.9262, 0.5, 0.8569, 0.464, 0.9349, 0.4019, 0.9106, 0.3781, 0.8391, 0.4351, 0.8391, 0.4351, 0.9106, 0.3781, 0.8924, 0.3635, 0.829, 0.4141, 0.829, 0.4141, 0.8924, 0.3635, 0.8721, 0.3474, 0.8178, 0.3907, 0.8571, 0.5851, 0.7857, 0.5851, 0.7863, 0.5588, 0.8565, 0.5588, 0.8565, 0.5588, 0.7863, 0.5588, 0.7881, 0.5, 0.8548, 0.5, 0.9392, 0.3964, 0.9824, 0.3066, 0.9503, 0.2957, 0.9106, 0.3781, 0.9106, 0.3781, 0.9503, 0.2957, 0.9275, 0.2905, 0.8924, 0.3635, 0.8924, 0.3635, 0.9275, 0.2905, 0.9023, 0.2848, 0.8721, 0.3474, 0.7857, 0.5851, 0.7143, 0.5851, 0.7149, 0.5588, 0.7851, 0.5588, 0.7851, 0.5588, 0.7149, 0.5588, 0.7167, 0.5, 0.7833, 0.5, 0.984, 0.2998, 0.984, 0.2002, 0.9503, 0.2043, 0.9503, 0.2957, 0.9503, 0.2957, 0.9503, 0.2043, 0.9275, 0.2095, 0.9275, 0.2905, 0.9275, 0.2905, 0.9275, 0.2095, 0.9023, 0.2152, 0.9023, 0.2848, 0.7143, 0.5851, 0.6429, 0.5851, 0.6435, 0.5588, 0.7137, 0.5588, 0.7137, 0.5588, 0.6435, 0.5588, 0.6452, 0.5, 0.7119, 0.5, 0.9824, 0.1934, 0.9392, 0.1036, 0.9106, 0.1219, 0.9503, 0.2043, 0.9503, 0.2043, 0.9106, 0.1219, 0.8924, 0.1365, 0.9275, 0.2095, 0.9275, 0.2095, 0.8924, 0.1365, 0.8721, 0.1526, 0.9023, 0.2152, 0.6429, 0.5851, 0.5714, 0.5851, 0.572, 0.5588, 0.6422, 0.5588, 0.6422, 0.5588, 0.572, 0.5588, 0.5738, 0.5, 0.6405, 0.5, 0.9349, 0.09814, 0.8569, 0.03599, 0.8391, 0.06489, 0.9106, 0.1219, 0.9106, 0.1219, 0.8391, 0.06489, 0.829, 0.08594, 0.8924, 0.1365, 0.8924, 0.1365, 0.829, 0.08594, 0.8178, 0.1093, 0.8721, 0.1526, 0.5714, 0.5851, 0.5, 0.5851, 0.5006, 0.5588, 0.5708, 0.5588, 0.5708, 0.5588, 0.5006, 0.5588, 0.5024, 0.5, 0.569, 0.5, 0.8507, 0.03297, 0.7535, 0.01079, 0.75, 0.04455, 0.8391, 0.06489, 0.8391, 0.06489, 0.75, 0.04455, 0.75, 0.06791, 0.829, 0.08594, 0.829, 0.08594, 0.75, 0.06791, 0.75, 0.09381, 0.8178, 0.1093, 0.5, 0.5851, 0.4286, 0.5851, 0.4292, 0.5588, 0.4994, 0.5588, 0.4994, 0.5588, 0.4292, 0.5588, 0.431, 0.5, 0.4976, 0.5, 0.7465, 0.01079, 0.6493, 0.03297, 0.6609, 0.06489, 0.75, 0.04455, 0.75, 0.04455, 0.6609, 0.06489, 0.671, 0.08594, 0.75, 0.06791, 0.75, 0.06791, 0.671, 0.08594, 0.6822, 0.1093, 0.75, 0.09381, 0.4286, 0.5851, 0.3571, 0.5851, 0.3578, 0.5588, 0.428, 0.5588, 0.428, 0.5588, 0.3578, 0.5588, 0.3595, 0.5, 0.4262, 0.5, 0.6431, 0.03599, 0.5651, 0.09814, 0.5894, 0.1219, 0.6609, 0.06489, 0.6609, 0.06489, 0.5894, 0.1219, 0.6076, 0.1365, 0.671, 0.08594, 0.671, 0.08594, 0.6076, 0.1365, 0.6279, 0.1526, 0.6822, 0.1093, 0.3571, 0.5851, 0.2857, 0.5851, 0.2863, 0.5588, 0.3565, 0.5588, 0.3565, 0.5588, 0.2863, 0.5588, 0.2881, 0.5, 0.3548, 0.5, 0.5608, 0.1036, 0.5176, 0.1934, 0.5497, 0.2043, 0.5894, 0.1219, 0.5894, 0.1219, 0.5497, 0.2043, 0.5725, 0.2095, 0.6076, 0.1365, 0.6076, 0.1365, 0.5725, 0.2095, 0.5977, 0.2152, 0.6279, 0.1526, 0.2857, 0.5851, 0.2143, 0.5851, 0.2149, 0.5588, 0.2851, 0.5588, 0.2851, 0.5588, 0.2149, 0.5588, 0.2167, 0.5, 0.2833, 0.5, 0.516, 0.2002, 0.516, 0.2998, 0.5497, 0.2957, 0.5497, 0.2043, 0.5497, 0.2043, 0.5497, 0.2957, 0.5725, 0.2905, 0.5725, 0.2095, 0.5725, 0.2095, 0.5725, 0.2905, 0.5977, 0.2848, 0.5977, 0.2152, 0.2143, 0.5851, 0.1429, 0.5851, 0.1435, 0.5588, 0.2137, 0.5588, 0.2137, 0.5588, 0.1435, 0.5588, 0.1452, 0.5, 0.2119, 0.5, 0.5176, 0.3066, 0.5608, 0.3964, 0.5894, 0.3781, 0.5497, 0.2957, 0.5497, 0.2957, 0.5894, 0.3781, 0.6076, 0.3635, 0.5725, 0.2905, 0.5725, 0.2905, 0.6076, 0.3635, 0.6279, 0.3474, 0.5977, 0.2848, 0.1429, 0.5851, 0.07143, 0.5851, 0.07204, 0.5588, 0.1422, 0.5588, 0.1422, 0.5588, 0.07204, 0.5588, 0.07381, 0.5, 0.1405, 0.5, 0.5651, 0.4019, 0.6431, 0.464, 0.6609, 0.4351, 0.5894, 0.3781, 0.5894, 0.3781, 0.6609, 0.4351, 0.671, 0.4141, 0.6076, 0.3635, 0.6076, 0.3635, 0.671, 0.4141, 0.6822, 0.3907, 0.6279, 0.3474, 0.07143, 0.5851, -1.341e-07, 0.5851, 0.0006103, 0.5588, 0.07082, 0.5588, 0.07082, 0.5588, 0.0006103, 0.5588, 0.002382, 0.5, 0.06905, 0.5, 0.6493, 0.467, 0.7465, 0.4892, 0.75, 0.4555, 0.6609, 0.4351, 0.6609, 0.4351, 0.75, 0.4555, 0.75, 0.4321, 0.671, 0.4141, 0.671, 0.4141, 0.75, 0.4321, 0.75, 0.4062, 0.6822, 0.3907, 0.75, 0.4062, 0.8178, 0.3907, 0.8721, 0.3474, 0.9023, 0.2848, 0.9023, 0.2152, 0.8721, 0.1526, 0.8178, 0.1093, 0.75, 0.09381, 0.6822, 0.1093, 0.6279, 0.1526, 0.5977, 0.2152, 0.5977, 0.2848, 0.6279, 0.3474, 0.6822, 0.3907])
me_cylinder_002.materials.append(mat_material_001)
me_cylinder_002.update()
me_cylinder_003 = bpy.data.meshes.new('Cylinder.003')
me_cylinder_003.from_pydata([(0.0, 1.0, 1.0), (0.4339, 0.901, 1.0), (0.7818, 0.6235, 1.0), (0.9749, 0.2225, 1.0), (0.9749, -0.2225, 1.0), (0.7818, -0.6235, 1.0), (0.4339, -0.901, 1.0), (0.0, -1.0, 1.0), (-0.4339, -0.901, 1.0), (-0.7818, -0.6235, 1.0), (-0.9749, -0.2225, 1.0), (-0.9749, 0.2225, 1.0), (-0.7818, 0.6235, 1.0), (-0.4339, 0.901, 1.0), (0.0, 0.6508, -1.0), (0.0, 1.0, -0.6595), (4.657e-10, 0.7587, -0.9833), (0.0, 0.8561, -0.935), (0.0, 0.9333, -0.8597), (4.657e-10, 0.9829, -0.7648), (0.2824, 0.5863, -1.0), (0.4339, 0.901, -0.6595), (0.3292, 0.6836, -0.9833), (0.3714, 0.7713, -0.935), (0.4049, 0.8409, -0.8597), (0.4265, 0.8856, -0.7648), (0.5088, 0.4058, -1.0), (0.7818, 0.6235, -0.6595), (0.5932, 0.473, -0.9833), (0.6693, 0.5337, -0.935), (0.7297, 0.5819, -0.8597), (0.7685, 0.6128, -0.7648), (0.6345, 0.1448, -1.0), (0.9749, 0.2225, -0.6595), (0.7397, 0.1688, -0.9833), (0.8346, 0.1905, -0.935), (0.9099, 0.2077, -0.8597), (0.9583, 0.2187, -0.7648), (0.6345, -0.1448, -1.0), (0.9749, -0.2225, -0.6595), (0.7397, -0.1688, -0.9833), (0.8346, -0.1905, -0.935), (0.9099, -0.2077, -0.8597), (0.9583, -0.2187, -0.7648), (0.5088, -0.4058, -1.0), (0.7818, -0.6235, -0.6595), (0.5932, -0.473, -0.9833), (0.6693, -0.5337, -0.935), (0.7297, -0.5819, -0.8597), (0.7685, -0.6128, -0.7648), (0.2824, -0.5863, -1.0), (0.4339, -0.901, -0.6595), (0.3292, -0.6836, -0.9833), (0.3714, -0.7713, -0.935), (0.4049, -0.8409, -0.8597), (0.4265, -0.8856, -0.7648), (0.0, -0.6508, -1.0), (0.0, -1.0, -0.6595), (-4.657e-10, -0.7587, -0.9833), (0.0, -0.8561, -0.935), (0.0, -0.9333, -0.8597), (-4.657e-10, -0.9829, -0.7648), (-0.2824, -0.5863, -1.0), (-0.4339, -0.901, -0.6595), (-0.3292, -0.6836, -0.9833), (-0.3714, -0.7713, -0.935), (-0.4049, -0.8409, -0.8597), (-0.4265, -0.8856, -0.7648), (-0.5088, -0.4058, -1.0), (-0.7818, -0.6235, -0.6595), (-0.5932, -0.473, -0.9833), (-0.6693, -0.5337, -0.935), (-0.7297, -0.5819, -0.8597), (-0.7685, -0.6128, -0.7648), (-0.6345, -0.1448, -1.0), (-0.9749, -0.2225, -0.6595), (-0.7397, -0.1688, -0.9833), (-0.8346, -0.1905, -0.935), (-0.9099, -0.2077, -0.8597), (-0.9583, -0.2187, -0.7648), (-0.6345, 0.1448, -1.0), (-0.9749, 0.2225, -0.6595), (-0.7397, 0.1688, -0.9833), (-0.8346, 0.1905, -0.935), (-0.9099, 0.2077, -0.8597), (-0.9583, 0.2187, -0.7648), (-0.5088, 0.4058, -1.0), (-0.7818, 0.6235, -0.6595), (-0.5932, 0.473, -0.9833), (-0.6693, 0.5337, -0.935), (-0.7297, 0.5819, -0.8597), (-0.7685, 0.6128, -0.7648), (-0.2824, 0.5863, -1.0), (-0.4339, 0.901, -0.6595), (-0.3292, 0.6836, -0.9833), (-0.3714, 0.7713, -0.935), (-0.4049, 0.8409, -0.8597), (-0.4265, 0.8856, -0.7648)], [], [(93, 13, 0, 15), (27, 2, 3, 33), (33, 3, 4, 39), (39, 4, 5, 45), (45, 5, 6, 51), (51, 6, 7, 57), (57, 7, 8, 63), (63, 8, 9, 69), (69, 9, 10, 75), (75, 10, 11, 81), (81, 11, 12, 87), (87, 12, 13, 93), (1, 0, 13, 12, 11, 10, 9, 8, 7, 6, 5, 4, 3, 2), (21, 1, 2, 27), (15, 0, 1, 21), (15, 21, 25, 19), (19, 25, 24, 18), (18, 24, 23, 17), (17, 23, 22, 16), (16, 22, 20, 14), (21, 27, 31, 25), (25, 31, 30, 24), (24, 30, 29, 23), (23, 29, 28, 22), (22, 28, 26, 20), (27, 33, 37, 31), (31, 37, 36, 30), (30, 36, 35, 29), (29, 35, 34, 28), (28, 34, 32, 26), (33, 39, 43, 37), (37, 43, 42, 36), (36, 42, 41, 35), (35, 41, 40, 34), (34, 40, 38, 32), (39, 45, 49, 43), (43, 49, 48, 42), (42, 48, 47, 41), (41, 47, 46, 40), (40, 46, 44, 38), (45, 51, 55, 49), (49, 55, 54, 48), (48, 54, 53, 47), (47, 53, 52, 46), (46, 52, 50, 44), (51, 57, 61, 55), (55, 61, 60, 54), (54, 60, 59, 53), (53, 59, 58, 52), (52, 58, 56, 50), (57, 63, 67, 61), (61, 67, 66, 60), (60, 66, 65, 59), (59, 65, 64, 58), (58, 64, 62, 56), (63, 69, 73, 67), (67, 73, 72, 66), (66, 72, 71, 65), (65, 71, 70, 64), (64, 70, 68, 62), (69, 75, 79, 73), (73, 79, 78, 72), (72, 78, 77, 71), (71, 77, 76, 70), (70, 76, 74, 68), (75, 81, 85, 79), (79, 85, 84, 78), (78, 84, 83, 77), (77, 83, 82, 76), (76, 82, 80, 74), (81, 87, 91, 85), (85, 91, 90, 84), (84, 90, 89, 83), (83, 89, 88, 82), (82, 88, 86, 80), (87, 93, 97, 91), (91, 97, 96, 90), (90, 96, 95, 89), (89, 95, 94, 88), (88, 94, 92, 86), (93, 15, 19, 97), (97, 19, 18, 96), (96, 18, 17, 95), (95, 17, 16, 94), (94, 16, 14, 92), (14, 20, 26, 32, 38, 44, 50, 56, 62, 68, 74, 80, 86, 92)])
me_cylinder_003.polygons.foreach_set('use_smooth', [True] * 86)
_uv = me_cylinder_003.uv_layers.new(name='UVMap')
_uv.uv.foreach_set('vector', [0.07143, 0.5851, 0.07143, 1.0, -1.341e-07, 1.0, -1.341e-07, 0.5851, 0.8571, 0.5851, 0.8571, 1.0, 0.7857, 1.0, 0.7857, 0.5851, 0.7857, 0.5851, 0.7857, 1.0, 0.7143, 1.0, 0.7143, 0.5851, 0.7143, 0.5851, 0.7143, 1.0, 0.6429, 1.0, 0.6429, 0.5851, 0.6429, 0.5851, 0.6429, 1.0, 0.5714, 1.0, 0.5714, 0.5851, 0.5714, 0.5851, 0.5714, 1.0, 0.5, 1.0, 0.5, 0.5851, 0.5, 0.5851, 0.5, 1.0, 0.4286, 1.0, 0.4286, 0.5851, 0.4286, 0.5851, 0.4286, 1.0, 0.3571, 1.0, 0.3571, 0.5851, 0.3571, 0.5851, 0.3571, 1.0, 0.2857, 1.0, 0.2857, 0.5851, 0.2857, 0.5851, 0.2857, 1.0, 0.2143, 1.0, 0.2143, 0.5851, 0.2143, 0.5851, 0.2143, 1.0, 0.1429, 1.0, 0.1429, 0.5851, 0.1429, 0.5851, 0.1429, 1.0, 0.07143, 1.0, 0.07143, 0.5851, 0.3541, 0.4662, 0.25, 0.49, 0.1459, 0.4662, 0.06236, 0.3996, 0.01602, 0.3034, 0.01602, 0.1966, 0.06236, 0.1004, 0.1459, 0.03377, 0.25, 0.01, 0.3541, 0.03377, 0.4376, 0.1004, 0.484, 0.1966, 0.484, 0.3034, 0.4376, 0.3996, 0.9286, 0.5851, 0.9286, 1.0, 0.8571, 1.0, 0.8571, 0.5851, 1.0, 0.5851, 1.0, 1.0, 0.9286, 1.0, 0.9286, 0.5851, 1.0, 0.5851, 0.9286, 0.5851, 0.9292, 0.5588, 0.9994, 0.5588, 0.9994, 0.5588, 0.9292, 0.5588, 0.931, 0.5, 0.9976, 0.5, 0.7535, 0.4892, 0.8507, 0.467, 0.8391, 0.4351, 0.75, 0.4555, 0.75, 0.4555, 0.8391, 0.4351, 0.829, 0.4141, 0.75, 0.4321, 0.75, 0.4321, 0.829, 0.4141, 0.8178, 0.3907, 0.75, 0.4062, 0.9286, 0.5851, 0.8571, 0.5851, 0.8578, 0.5588, 0.928, 0.5588, 0.928, 0.5588, 0.8578, 0.5588, 0.8595, 0.5, 0.9262, 0.5, 0.8569, 0.464, 0.9349, 0.4019, 0.9106, 0.3781, 0.8391, 0.4351, 0.8391, 0.4351, 0.9106, 0.3781, 0.8924, 0.3635, 0.829, 0.4141, 0.829, 0.4141, 0.8924, 0.3635, 0.8721, 0.3474, 0.8178, 0.3907, 0.8571, 0.5851, 0.7857, 0.5851, 0.7863, 0.5588, 0.8565, 0.5588, 0.8565, 0.5588, 0.7863, 0.5588, 0.7881, 0.5, 0.8548, 0.5, 0.9392, 0.3964, 0.9824, 0.3066, 0.9503, 0.2957, 0.9106, 0.3781, 0.9106, 0.3781, 0.9503, 0.2957, 0.9275, 0.2905, 0.8924, 0.3635, 0.8924, 0.3635, 0.9275, 0.2905, 0.9023, 0.2848, 0.8721, 0.3474, 0.7857, 0.5851, 0.7143, 0.5851, 0.7149, 0.5588, 0.7851, 0.5588, 0.7851, 0.5588, 0.7149, 0.5588, 0.7167, 0.5, 0.7833, 0.5, 0.984, 0.2998, 0.984, 0.2002, 0.9503, 0.2043, 0.9503, 0.2957, 0.9503, 0.2957, 0.9503, 0.2043, 0.9275, 0.2095, 0.9275, 0.2905, 0.9275, 0.2905, 0.9275, 0.2095, 0.9023, 0.2152, 0.9023, 0.2848, 0.7143, 0.5851, 0.6429, 0.5851, 0.6435, 0.5588, 0.7137, 0.5588, 0.7137, 0.5588, 0.6435, 0.5588, 0.6452, 0.5, 0.7119, 0.5, 0.9824, 0.1934, 0.9392, 0.1036, 0.9106, 0.1219, 0.9503, 0.2043, 0.9503, 0.2043, 0.9106, 0.1219, 0.8924, 0.1365, 0.9275, 0.2095, 0.9275, 0.2095, 0.8924, 0.1365, 0.8721, 0.1526, 0.9023, 0.2152, 0.6429, 0.5851, 0.5714, 0.5851, 0.572, 0.5588, 0.6422, 0.5588, 0.6422, 0.5588, 0.572, 0.5588, 0.5738, 0.5, 0.6405, 0.5, 0.9349, 0.09814, 0.8569, 0.03599, 0.8391, 0.06489, 0.9106, 0.1219, 0.9106, 0.1219, 0.8391, 0.06489, 0.829, 0.08594, 0.8924, 0.1365, 0.8924, 0.1365, 0.829, 0.08594, 0.8178, 0.1093, 0.8721, 0.1526, 0.5714, 0.5851, 0.5, 0.5851, 0.5006, 0.5588, 0.5708, 0.5588, 0.5708, 0.5588, 0.5006, 0.5588, 0.5024, 0.5, 0.569, 0.5, 0.8507, 0.03297, 0.7535, 0.01079, 0.75, 0.04455, 0.8391, 0.06489, 0.8391, 0.06489, 0.75, 0.04455, 0.75, 0.06791, 0.829, 0.08594, 0.829, 0.08594, 0.75, 0.06791, 0.75, 0.09381, 0.8178, 0.1093, 0.5, 0.5851, 0.4286, 0.5851, 0.4292, 0.5588, 0.4994, 0.5588, 0.4994, 0.5588, 0.4292, 0.5588, 0.431, 0.5, 0.4976, 0.5, 0.7465, 0.01079, 0.6493, 0.03297, 0.6609, 0.06489, 0.75, 0.04455, 0.75, 0.04455, 0.6609, 0.06489, 0.671, 0.08594, 0.75, 0.06791, 0.75, 0.06791, 0.671, 0.08594, 0.6822, 0.1093, 0.75, 0.09381, 0.4286, 0.5851, 0.3571, 0.5851, 0.3578, 0.5588, 0.428, 0.5588, 0.428, 0.5588, 0.3578, 0.5588, 0.3595, 0.5, 0.4262, 0.5, 0.6431, 0.03599, 0.5651, 0.09814, 0.5894, 0.1219, 0.6609, 0.06489, 0.6609, 0.06489, 0.5894, 0.1219, 0.6076, 0.1365, 0.671, 0.08594, 0.671, 0.08594, 0.6076, 0.1365, 0.6279, 0.1526, 0.6822, 0.1093, 0.3571, 0.5851, 0.2857, 0.5851, 0.2863, 0.5588, 0.3565, 0.5588, 0.3565, 0.5588, 0.2863, 0.5588, 0.2881, 0.5, 0.3548, 0.5, 0.5608, 0.1036, 0.5176, 0.1934, 0.5497, 0.2043, 0.5894, 0.1219, 0.5894, 0.1219, 0.5497, 0.2043, 0.5725, 0.2095, 0.6076, 0.1365, 0.6076, 0.1365, 0.5725, 0.2095, 0.5977, 0.2152, 0.6279, 0.1526, 0.2857, 0.5851, 0.2143, 0.5851, 0.2149, 0.5588, 0.2851, 0.5588, 0.2851, 0.5588, 0.2149, 0.5588, 0.2167, 0.5, 0.2833, 0.5, 0.516, 0.2002, 0.516, 0.2998, 0.5497, 0.2957, 0.5497, 0.2043, 0.5497, 0.2043, 0.5497, 0.2957, 0.5725, 0.2905, 0.5725, 0.2095, 0.5725, 0.2095, 0.5725, 0.2905, 0.5977, 0.2848, 0.5977, 0.2152, 0.2143, 0.5851, 0.1429, 0.5851, 0.1435, 0.5588, 0.2137, 0.5588, 0.2137, 0.5588, 0.1435, 0.5588, 0.1452, 0.5, 0.2119, 0.5, 0.5176, 0.3066, 0.5608, 0.3964, 0.5894, 0.3781, 0.5497, 0.2957, 0.5497, 0.2957, 0.5894, 0.3781, 0.6076, 0.3635, 0.5725, 0.2905, 0.5725, 0.2905, 0.6076, 0.3635, 0.6279, 0.3474, 0.5977, 0.2848, 0.1429, 0.5851, 0.07143, 0.5851, 0.07204, 0.5588, 0.1422, 0.5588, 0.1422, 0.5588, 0.07204, 0.5588, 0.07381, 0.5, 0.1405, 0.5, 0.5651, 0.4019, 0.6431, 0.464, 0.6609, 0.4351, 0.5894, 0.3781, 0.5894, 0.3781, 0.6609, 0.4351, 0.671, 0.4141, 0.6076, 0.3635, 0.6076, 0.3635, 0.671, 0.4141, 0.6822, 0.3907, 0.6279, 0.3474, 0.07143, 0.5851, -1.341e-07, 0.5851, 0.0006103, 0.5588, 0.07082, 0.5588, 0.07082, 0.5588, 0.0006103, 0.5588, 0.002382, 0.5, 0.06905, 0.5, 0.6493, 0.467, 0.7465, 0.4892, 0.75, 0.4555, 0.6609, 0.4351, 0.6609, 0.4351, 0.75, 0.4555, 0.75, 0.4321, 0.671, 0.4141, 0.671, 0.4141, 0.75, 0.4321, 0.75, 0.4062, 0.6822, 0.3907, 0.75, 0.4062, 0.8178, 0.3907, 0.8721, 0.3474, 0.9023, 0.2848, 0.9023, 0.2152, 0.8721, 0.1526, 0.8178, 0.1093, 0.75, 0.09381, 0.6822, 0.1093, 0.6279, 0.1526, 0.5977, 0.2152, 0.5977, 0.2848, 0.6279, 0.3474, 0.6822, 0.3907])
me_cylinder_003.materials.append(mat_material_001)
me_cylinder_003.update()
me_cylinder_004 = bpy.data.meshes.new('Cylinder.004')
me_cylinder_004.from_pydata([(0.0, 1.0, 1.0), (0.4339, 0.901, 1.0), (0.7818, 0.6235, 1.0), (0.9749, 0.2225, 1.0), (0.9749, -0.2225, 1.0), (0.7818, -0.6235, 1.0), (0.4339, -0.901, 1.0), (0.0, -1.0, 1.0), (-0.4339, -0.901, 1.0), (-0.7818, -0.6235, 1.0), (-0.9749, -0.2225, 1.0), (-0.9749, 0.2225, 1.0), (-0.7818, 0.6235, 1.0), (-0.4339, 0.901, 1.0), (0.0, 0.6508, -1.0), (0.0, 1.0, -0.6595), (4.657e-10, 0.7587, -0.9833), (0.0, 0.8561, -0.935), (0.0, 0.9333, -0.8597), (4.657e-10, 0.9829, -0.7648), (0.2824, 0.5863, -1.0), (0.4339, 0.901, -0.6595), (0.3292, 0.6836, -0.9833), (0.3714, 0.7713, -0.935), (0.4049, 0.8409, -0.8597), (0.4265, 0.8856, -0.7648), (0.5088, 0.4058, -1.0), (0.7818, 0.6235, -0.6595), (0.5932, 0.473, -0.9833), (0.6693, 0.5337, -0.935), (0.7297, 0.5819, -0.8597), (0.7685, 0.6128, -0.7648), (0.6345, 0.1448, -1.0), (0.9749, 0.2225, -0.6595), (0.7397, 0.1688, -0.9833), (0.8346, 0.1905, -0.935), (0.9099, 0.2077, -0.8597), (0.9583, 0.2187, -0.7648), (0.6345, -0.1448, -1.0), (0.9749, -0.2225, -0.6595), (0.7397, -0.1688, -0.9833), (0.8346, -0.1905, -0.935), (0.9099, -0.2077, -0.8597), (0.9583, -0.2187, -0.7648), (0.5088, -0.4058, -1.0), (0.7818, -0.6235, -0.6595), (0.5932, -0.473, -0.9833), (0.6693, -0.5337, -0.935), (0.7297, -0.5819, -0.8597), (0.7685, -0.6128, -0.7648), (0.2824, -0.5863, -1.0), (0.4339, -0.901, -0.6595), (0.3292, -0.6836, -0.9833), (0.3714, -0.7713, -0.935), (0.4049, -0.8409, -0.8597), (0.4265, -0.8856, -0.7648), (0.0, -0.6508, -1.0), (0.0, -1.0, -0.6595), (-4.657e-10, -0.7587, -0.9833), (0.0, -0.8561, -0.935), (0.0, -0.9333, -0.8597), (-4.657e-10, -0.9829, -0.7648), (-0.2824, -0.5863, -1.0), (-0.4339, -0.901, -0.6595), (-0.3292, -0.6836, -0.9833), (-0.3714, -0.7713, -0.935), (-0.4049, -0.8409, -0.8597), (-0.4265, -0.8856, -0.7648), (-0.5088, -0.4058, -1.0), (-0.7818, -0.6235, -0.6595), (-0.5932, -0.473, -0.9833), (-0.6693, -0.5337, -0.935), (-0.7297, -0.5819, -0.8597), (-0.7685, -0.6128, -0.7648), (-0.6345, -0.1448, -1.0), (-0.9749, -0.2225, -0.6595), (-0.7397, -0.1688, -0.9833), (-0.8346, -0.1905, -0.935), (-0.9099, -0.2077, -0.8597), (-0.9583, -0.2187, -0.7648), (-0.6345, 0.1448, -1.0), (-0.9749, 0.2225, -0.6595), (-0.7397, 0.1688, -0.9833), (-0.8346, 0.1905, -0.935), (-0.9099, 0.2077, -0.8597), (-0.9583, 0.2187, -0.7648), (-0.5088, 0.4058, -1.0), (-0.7818, 0.6235, -0.6595), (-0.5932, 0.473, -0.9833), (-0.6693, 0.5337, -0.935), (-0.7297, 0.5819, -0.8597), (-0.7685, 0.6128, -0.7648), (-0.2824, 0.5863, -1.0), (-0.4339, 0.901, -0.6595), (-0.3292, 0.6836, -0.9833), (-0.3714, 0.7713, -0.935), (-0.4049, 0.8409, -0.8597), (-0.4265, 0.8856, -0.7648)], [], [(93, 13, 0, 15), (27, 2, 3, 33), (33, 3, 4, 39), (39, 4, 5, 45), (45, 5, 6, 51), (51, 6, 7, 57), (57, 7, 8, 63), (63, 8, 9, 69), (69, 9, 10, 75), (75, 10, 11, 81), (81, 11, 12, 87), (87, 12, 13, 93), (1, 0, 13, 12, 11, 10, 9, 8, 7, 6, 5, 4, 3, 2), (21, 1, 2, 27), (15, 0, 1, 21), (15, 21, 25, 19), (19, 25, 24, 18), (18, 24, 23, 17), (17, 23, 22, 16), (16, 22, 20, 14), (21, 27, 31, 25), (25, 31, 30, 24), (24, 30, 29, 23), (23, 29, 28, 22), (22, 28, 26, 20), (27, 33, 37, 31), (31, 37, 36, 30), (30, 36, 35, 29), (29, 35, 34, 28), (28, 34, 32, 26), (33, 39, 43, 37), (37, 43, 42, 36), (36, 42, 41, 35), (35, 41, 40, 34), (34, 40, 38, 32), (39, 45, 49, 43), (43, 49, 48, 42), (42, 48, 47, 41), (41, 47, 46, 40), (40, 46, 44, 38), (45, 51, 55, 49), (49, 55, 54, 48), (48, 54, 53, 47), (47, 53, 52, 46), (46, 52, 50, 44), (51, 57, 61, 55), (55, 61, 60, 54), (54, 60, 59, 53), (53, 59, 58, 52), (52, 58, 56, 50), (57, 63, 67, 61), (61, 67, 66, 60), (60, 66, 65, 59), (59, 65, 64, 58), (58, 64, 62, 56), (63, 69, 73, 67), (67, 73, 72, 66), (66, 72, 71, 65), (65, 71, 70, 64), (64, 70, 68, 62), (69, 75, 79, 73), (73, 79, 78, 72), (72, 78, 77, 71), (71, 77, 76, 70), (70, 76, 74, 68), (75, 81, 85, 79), (79, 85, 84, 78), (78, 84, 83, 77), (77, 83, 82, 76), (76, 82, 80, 74), (81, 87, 91, 85), (85, 91, 90, 84), (84, 90, 89, 83), (83, 89, 88, 82), (82, 88, 86, 80), (87, 93, 97, 91), (91, 97, 96, 90), (90, 96, 95, 89), (89, 95, 94, 88), (88, 94, 92, 86), (93, 15, 19, 97), (97, 19, 18, 96), (96, 18, 17, 95), (95, 17, 16, 94), (94, 16, 14, 92), (14, 20, 26, 32, 38, 44, 50, 56, 62, 68, 74, 80, 86, 92)])
me_cylinder_004.polygons.foreach_set('use_smooth', [True] * 86)
_uv = me_cylinder_004.uv_layers.new(name='UVMap')
_uv.uv.foreach_set('vector', [0.07143, 0.5851, 0.07143, 1.0, -1.341e-07, 1.0, -1.341e-07, 0.5851, 0.8571, 0.5851, 0.8571, 1.0, 0.7857, 1.0, 0.7857, 0.5851, 0.7857, 0.5851, 0.7857, 1.0, 0.7143, 1.0, 0.7143, 0.5851, 0.7143, 0.5851, 0.7143, 1.0, 0.6429, 1.0, 0.6429, 0.5851, 0.6429, 0.5851, 0.6429, 1.0, 0.5714, 1.0, 0.5714, 0.5851, 0.5714, 0.5851, 0.5714, 1.0, 0.5, 1.0, 0.5, 0.5851, 0.5, 0.5851, 0.5, 1.0, 0.4286, 1.0, 0.4286, 0.5851, 0.4286, 0.5851, 0.4286, 1.0, 0.3571, 1.0, 0.3571, 0.5851, 0.3571, 0.5851, 0.3571, 1.0, 0.2857, 1.0, 0.2857, 0.5851, 0.2857, 0.5851, 0.2857, 1.0, 0.2143, 1.0, 0.2143, 0.5851, 0.2143, 0.5851, 0.2143, 1.0, 0.1429, 1.0, 0.1429, 0.5851, 0.1429, 0.5851, 0.1429, 1.0, 0.07143, 1.0, 0.07143, 0.5851, 0.3541, 0.4662, 0.25, 0.49, 0.1459, 0.4662, 0.06236, 0.3996, 0.01602, 0.3034, 0.01602, 0.1966, 0.06236, 0.1004, 0.1459, 0.03377, 0.25, 0.01, 0.3541, 0.03377, 0.4376, 0.1004, 0.484, 0.1966, 0.484, 0.3034, 0.4376, 0.3996, 0.9286, 0.5851, 0.9286, 1.0, 0.8571, 1.0, 0.8571, 0.5851, 1.0, 0.5851, 1.0, 1.0, 0.9286, 1.0, 0.9286, 0.5851, 1.0, 0.5851, 0.9286, 0.5851, 0.9292, 0.5588, 0.9994, 0.5588, 0.9994, 0.5588, 0.9292, 0.5588, 0.931, 0.5, 0.9976, 0.5, 0.7535, 0.4892, 0.8507, 0.467, 0.8391, 0.4351, 0.75, 0.4555, 0.75, 0.4555, 0.8391, 0.4351, 0.829, 0.4141, 0.75, 0.4321, 0.75, 0.4321, 0.829, 0.4141, 0.8178, 0.3907, 0.75, 0.4062, 0.9286, 0.5851, 0.8571, 0.5851, 0.8578, 0.5588, 0.928, 0.5588, 0.928, 0.5588, 0.8578, 0.5588, 0.8595, 0.5, 0.9262, 0.5, 0.8569, 0.464, 0.9349, 0.4019, 0.9106, 0.3781, 0.8391, 0.4351, 0.8391, 0.4351, 0.9106, 0.3781, 0.8924, 0.3635, 0.829, 0.4141, 0.829, 0.4141, 0.8924, 0.3635, 0.8721, 0.3474, 0.8178, 0.3907, 0.8571, 0.5851, 0.7857, 0.5851, 0.7863, 0.5588, 0.8565, 0.5588, 0.8565, 0.5588, 0.7863, 0.5588, 0.7881, 0.5, 0.8548, 0.5, 0.9392, 0.3964, 0.9824, 0.3066, 0.9503, 0.2957, 0.9106, 0.3781, 0.9106, 0.3781, 0.9503, 0.2957, 0.9275, 0.2905, 0.8924, 0.3635, 0.8924, 0.3635, 0.9275, 0.2905, 0.9023, 0.2848, 0.8721, 0.3474, 0.7857, 0.5851, 0.7143, 0.5851, 0.7149, 0.5588, 0.7851, 0.5588, 0.7851, 0.5588, 0.7149, 0.5588, 0.7167, 0.5, 0.7833, 0.5, 0.984, 0.2998, 0.984, 0.2002, 0.9503, 0.2043, 0.9503, 0.2957, 0.9503, 0.2957, 0.9503, 0.2043, 0.9275, 0.2095, 0.9275, 0.2905, 0.9275, 0.2905, 0.9275, 0.2095, 0.9023, 0.2152, 0.9023, 0.2848, 0.7143, 0.5851, 0.6429, 0.5851, 0.6435, 0.5588, 0.7137, 0.5588, 0.7137, 0.5588, 0.6435, 0.5588, 0.6452, 0.5, 0.7119, 0.5, 0.9824, 0.1934, 0.9392, 0.1036, 0.9106, 0.1219, 0.9503, 0.2043, 0.9503, 0.2043, 0.9106, 0.1219, 0.8924, 0.1365, 0.9275, 0.2095, 0.9275, 0.2095, 0.8924, 0.1365, 0.8721, 0.1526, 0.9023, 0.2152, 0.6429, 0.5851, 0.5714, 0.5851, 0.572, 0.5588, 0.6422, 0.5588, 0.6422, 0.5588, 0.572, 0.5588, 0.5738, 0.5, 0.6405, 0.5, 0.9349, 0.09814, 0.8569, 0.03599, 0.8391, 0.06489, 0.9106, 0.1219, 0.9106, 0.1219, 0.8391, 0.06489, 0.829, 0.08594, 0.8924, 0.1365, 0.8924, 0.1365, 0.829, 0.08594, 0.8178, 0.1093, 0.8721, 0.1526, 0.5714, 0.5851, 0.5, 0.5851, 0.5006, 0.5588, 0.5708, 0.5588, 0.5708, 0.5588, 0.5006, 0.5588, 0.5024, 0.5, 0.569, 0.5, 0.8507, 0.03297, 0.7535, 0.01079, 0.75, 0.04455, 0.8391, 0.06489, 0.8391, 0.06489, 0.75, 0.04455, 0.75, 0.06791, 0.829, 0.08594, 0.829, 0.08594, 0.75, 0.06791, 0.75, 0.09381, 0.8178, 0.1093, 0.5, 0.5851, 0.4286, 0.5851, 0.4292, 0.5588, 0.4994, 0.5588, 0.4994, 0.5588, 0.4292, 0.5588, 0.431, 0.5, 0.4976, 0.5, 0.7465, 0.01079, 0.6493, 0.03297, 0.6609, 0.06489, 0.75, 0.04455, 0.75, 0.04455, 0.6609, 0.06489, 0.671, 0.08594, 0.75, 0.06791, 0.75, 0.06791, 0.671, 0.08594, 0.6822, 0.1093, 0.75, 0.09381, 0.4286, 0.5851, 0.3571, 0.5851, 0.3578, 0.5588, 0.428, 0.5588, 0.428, 0.5588, 0.3578, 0.5588, 0.3595, 0.5, 0.4262, 0.5, 0.6431, 0.03599, 0.5651, 0.09814, 0.5894, 0.1219, 0.6609, 0.06489, 0.6609, 0.06489, 0.5894, 0.1219, 0.6076, 0.1365, 0.671, 0.08594, 0.671, 0.08594, 0.6076, 0.1365, 0.6279, 0.1526, 0.6822, 0.1093, 0.3571, 0.5851, 0.2857, 0.5851, 0.2863, 0.5588, 0.3565, 0.5588, 0.3565, 0.5588, 0.2863, 0.5588, 0.2881, 0.5, 0.3548, 0.5, 0.5608, 0.1036, 0.5176, 0.1934, 0.5497, 0.2043, 0.5894, 0.1219, 0.5894, 0.1219, 0.5497, 0.2043, 0.5725, 0.2095, 0.6076, 0.1365, 0.6076, 0.1365, 0.5725, 0.2095, 0.5977, 0.2152, 0.6279, 0.1526, 0.2857, 0.5851, 0.2143, 0.5851, 0.2149, 0.5588, 0.2851, 0.5588, 0.2851, 0.5588, 0.2149, 0.5588, 0.2167, 0.5, 0.2833, 0.5, 0.516, 0.2002, 0.516, 0.2998, 0.5497, 0.2957, 0.5497, 0.2043, 0.5497, 0.2043, 0.5497, 0.2957, 0.5725, 0.2905, 0.5725, 0.2095, 0.5725, 0.2095, 0.5725, 0.2905, 0.5977, 0.2848, 0.5977, 0.2152, 0.2143, 0.5851, 0.1429, 0.5851, 0.1435, 0.5588, 0.2137, 0.5588, 0.2137, 0.5588, 0.1435, 0.5588, 0.1452, 0.5, 0.2119, 0.5, 0.5176, 0.3066, 0.5608, 0.3964, 0.5894, 0.3781, 0.5497, 0.2957, 0.5497, 0.2957, 0.5894, 0.3781, 0.6076, 0.3635, 0.5725, 0.2905, 0.5725, 0.2905, 0.6076, 0.3635, 0.6279, 0.3474, 0.5977, 0.2848, 0.1429, 0.5851, 0.07143, 0.5851, 0.07204, 0.5588, 0.1422, 0.5588, 0.1422, 0.5588, 0.07204, 0.5588, 0.07381, 0.5, 0.1405, 0.5, 0.5651, 0.4019, 0.6431, 0.464, 0.6609, 0.4351, 0.5894, 0.3781, 0.5894, 0.3781, 0.6609, 0.4351, 0.671, 0.4141, 0.6076, 0.3635, 0.6076, 0.3635, 0.671, 0.4141, 0.6822, 0.3907, 0.6279, 0.3474, 0.07143, 0.5851, -1.341e-07, 0.5851, 0.0006103, 0.5588, 0.07082, 0.5588, 0.07082, 0.5588, 0.0006103, 0.5588, 0.002382, 0.5, 0.06905, 0.5, 0.6493, 0.467, 0.7465, 0.4892, 0.75, 0.4555, 0.6609, 0.4351, 0.6609, 0.4351, 0.75, 0.4555, 0.75, 0.4321, 0.671, 0.4141, 0.671, 0.4141, 0.75, 0.4321, 0.75, 0.4062, 0.6822, 0.3907, 0.75, 0.4062, 0.8178, 0.3907, 0.8721, 0.3474, 0.9023, 0.2848, 0.9023, 0.2152, 0.8721, 0.1526, 0.8178, 0.1093, 0.75, 0.09381, 0.6822, 0.1093, 0.6279, 0.1526, 0.5977, 0.2152, 0.5977, 0.2848, 0.6279, 0.3474, 0.6822, 0.3907])
me_cylinder_004.materials.append(mat_material_001)
me_cylinder_004.update()
me_cylinder_005 = bpy.data.meshes.new('Cylinder.005')
me_cylinder_005.from_pydata([(0.0, 1.0, 1.0), (0.4339, 0.901, 1.0), (0.7818, 0.6235, 1.0), (0.9749, 0.2225, 1.0), (0.9749, -0.2225, 1.0), (0.7818, -0.6235, 1.0), (0.4339, -0.901, 1.0), (0.0, -1.0, 1.0), (-0.4339, -0.901, 1.0), (-0.7818, -0.6235, 1.0), (-0.9749, -0.2225, 1.0), (-0.9749, 0.2225, 1.0), (-0.7818, 0.6235, 1.0), (-0.4339, 0.901, 1.0), (0.0, 0.6508, -1.0), (0.0, 1.0, -0.6595), (4.657e-10, 0.7587, -0.9833), (0.0, 0.8561, -0.935), (0.0, 0.9333, -0.8597), (4.657e-10, 0.9829, -0.7648), (0.2824, 0.5863, -1.0), (0.4339, 0.901, -0.6595), (0.3292, 0.6836, -0.9833), (0.3714, 0.7713, -0.935), (0.4049, 0.8409, -0.8597), (0.4265, 0.8856, -0.7648), (0.5088, 0.4058, -1.0), (0.7818, 0.6235, -0.6595), (0.5932, 0.473, -0.9833), (0.6693, 0.5337, -0.935), (0.7297, 0.5819, -0.8597), (0.7685, 0.6128, -0.7648), (0.6345, 0.1448, -1.0), (0.9749, 0.2225, -0.6595), (0.7397, 0.1688, -0.9833), (0.8346, 0.1905, -0.935), (0.9099, 0.2077, -0.8597), (0.9583, 0.2187, -0.7648), (0.6345, -0.1448, -1.0), (0.9749, -0.2225, -0.6595), (0.7397, -0.1688, -0.9833), (0.8346, -0.1905, -0.935), (0.9099, -0.2077, -0.8597), (0.9583, -0.2187, -0.7648), (0.5088, -0.4058, -1.0), (0.7818, -0.6235, -0.6595), (0.5932, -0.473, -0.9833), (0.6693, -0.5337, -0.935), (0.7297, -0.5819, -0.8597), (0.7685, -0.6128, -0.7648), (0.2824, -0.5863, -1.0), (0.4339, -0.901, -0.6595), (0.3292, -0.6836, -0.9833), (0.3714, -0.7713, -0.935), (0.4049, -0.8409, -0.8597), (0.4265, -0.8856, -0.7648), (0.0, -0.6508, -1.0), (0.0, -1.0, -0.6595), (-4.657e-10, -0.7587, -0.9833), (0.0, -0.8561, -0.935), (0.0, -0.9333, -0.8597), (-4.657e-10, -0.9829, -0.7648), (-0.2824, -0.5863, -1.0), (-0.4339, -0.901, -0.6595), (-0.3292, -0.6836, -0.9833), (-0.3714, -0.7713, -0.935), (-0.4049, -0.8409, -0.8597), (-0.4265, -0.8856, -0.7648), (-0.5088, -0.4058, -1.0), (-0.7818, -0.6235, -0.6595), (-0.5932, -0.473, -0.9833), (-0.6693, -0.5337, -0.935), (-0.7297, -0.5819, -0.8597), (-0.7685, -0.6128, -0.7648), (-0.6345, -0.1448, -1.0), (-0.9749, -0.2225, -0.6595), (-0.7397, -0.1688, -0.9833), (-0.8346, -0.1905, -0.935), (-0.9099, -0.2077, -0.8597), (-0.9583, -0.2187, -0.7648), (-0.6345, 0.1448, -1.0), (-0.9749, 0.2225, -0.6595), (-0.7397, 0.1688, -0.9833), (-0.8346, 0.1905, -0.935), (-0.9099, 0.2077, -0.8597), (-0.9583, 0.2187, -0.7648), (-0.5088, 0.4058, -1.0), (-0.7818, 0.6235, -0.6595), (-0.5932, 0.473, -0.9833), (-0.6693, 0.5337, -0.935), (-0.7297, 0.5819, -0.8597), (-0.7685, 0.6128, -0.7648), (-0.2824, 0.5863, -1.0), (-0.4339, 0.901, -0.6595), (-0.3292, 0.6836, -0.9833), (-0.3714, 0.7713, -0.935), (-0.4049, 0.8409, -0.8597), (-0.4265, 0.8856, -0.7648)], [], [(93, 13, 0, 15), (27, 2, 3, 33), (33, 3, 4, 39), (39, 4, 5, 45), (45, 5, 6, 51), (51, 6, 7, 57), (57, 7, 8, 63), (63, 8, 9, 69), (69, 9, 10, 75), (75, 10, 11, 81), (81, 11, 12, 87), (87, 12, 13, 93), (1, 0, 13, 12, 11, 10, 9, 8, 7, 6, 5, 4, 3, 2), (21, 1, 2, 27), (15, 0, 1, 21), (15, 21, 25, 19), (19, 25, 24, 18), (18, 24, 23, 17), (17, 23, 22, 16), (16, 22, 20, 14), (21, 27, 31, 25), (25, 31, 30, 24), (24, 30, 29, 23), (23, 29, 28, 22), (22, 28, 26, 20), (27, 33, 37, 31), (31, 37, 36, 30), (30, 36, 35, 29), (29, 35, 34, 28), (28, 34, 32, 26), (33, 39, 43, 37), (37, 43, 42, 36), (36, 42, 41, 35), (35, 41, 40, 34), (34, 40, 38, 32), (39, 45, 49, 43), (43, 49, 48, 42), (42, 48, 47, 41), (41, 47, 46, 40), (40, 46, 44, 38), (45, 51, 55, 49), (49, 55, 54, 48), (48, 54, 53, 47), (47, 53, 52, 46), (46, 52, 50, 44), (51, 57, 61, 55), (55, 61, 60, 54), (54, 60, 59, 53), (53, 59, 58, 52), (52, 58, 56, 50), (57, 63, 67, 61), (61, 67, 66, 60), (60, 66, 65, 59), (59, 65, 64, 58), (58, 64, 62, 56), (63, 69, 73, 67), (67, 73, 72, 66), (66, 72, 71, 65), (65, 71, 70, 64), (64, 70, 68, 62), (69, 75, 79, 73), (73, 79, 78, 72), (72, 78, 77, 71), (71, 77, 76, 70), (70, 76, 74, 68), (75, 81, 85, 79), (79, 85, 84, 78), (78, 84, 83, 77), (77, 83, 82, 76), (76, 82, 80, 74), (81, 87, 91, 85), (85, 91, 90, 84), (84, 90, 89, 83), (83, 89, 88, 82), (82, 88, 86, 80), (87, 93, 97, 91), (91, 97, 96, 90), (90, 96, 95, 89), (89, 95, 94, 88), (88, 94, 92, 86), (93, 15, 19, 97), (97, 19, 18, 96), (96, 18, 17, 95), (95, 17, 16, 94), (94, 16, 14, 92), (14, 20, 26, 32, 38, 44, 50, 56, 62, 68, 74, 80, 86, 92)])
me_cylinder_005.polygons.foreach_set('use_smooth', [True] * 86)
_uv = me_cylinder_005.uv_layers.new(name='UVMap')
_uv.uv.foreach_set('vector', [0.07143, 0.5851, 0.07143, 1.0, -1.341e-07, 1.0, -1.341e-07, 0.5851, 0.8571, 0.5851, 0.8571, 1.0, 0.7857, 1.0, 0.7857, 0.5851, 0.7857, 0.5851, 0.7857, 1.0, 0.7143, 1.0, 0.7143, 0.5851, 0.7143, 0.5851, 0.7143, 1.0, 0.6429, 1.0, 0.6429, 0.5851, 0.6429, 0.5851, 0.6429, 1.0, 0.5714, 1.0, 0.5714, 0.5851, 0.5714, 0.5851, 0.5714, 1.0, 0.5, 1.0, 0.5, 0.5851, 0.5, 0.5851, 0.5, 1.0, 0.4286, 1.0, 0.4286, 0.5851, 0.4286, 0.5851, 0.4286, 1.0, 0.3571, 1.0, 0.3571, 0.5851, 0.3571, 0.5851, 0.3571, 1.0, 0.2857, 1.0, 0.2857, 0.5851, 0.2857, 0.5851, 0.2857, 1.0, 0.2143, 1.0, 0.2143, 0.5851, 0.2143, 0.5851, 0.2143, 1.0, 0.1429, 1.0, 0.1429, 0.5851, 0.1429, 0.5851, 0.1429, 1.0, 0.07143, 1.0, 0.07143, 0.5851, 0.3541, 0.4662, 0.25, 0.49, 0.1459, 0.4662, 0.06236, 0.3996, 0.01602, 0.3034, 0.01602, 0.1966, 0.06236, 0.1004, 0.1459, 0.03377, 0.25, 0.01, 0.3541, 0.03377, 0.4376, 0.1004, 0.484, 0.1966, 0.484, 0.3034, 0.4376, 0.3996, 0.9286, 0.5851, 0.9286, 1.0, 0.8571, 1.0, 0.8571, 0.5851, 1.0, 0.5851, 1.0, 1.0, 0.9286, 1.0, 0.9286, 0.5851, 1.0, 0.5851, 0.9286, 0.5851, 0.9292, 0.5588, 0.9994, 0.5588, 0.9994, 0.5588, 0.9292, 0.5588, 0.931, 0.5, 0.9976, 0.5, 0.7535, 0.4892, 0.8507, 0.467, 0.8391, 0.4351, 0.75, 0.4555, 0.75, 0.4555, 0.8391, 0.4351, 0.829, 0.4141, 0.75, 0.4321, 0.75, 0.4321, 0.829, 0.4141, 0.8178, 0.3907, 0.75, 0.4062, 0.9286, 0.5851, 0.8571, 0.5851, 0.8578, 0.5588, 0.928, 0.5588, 0.928, 0.5588, 0.8578, 0.5588, 0.8595, 0.5, 0.9262, 0.5, 0.8569, 0.464, 0.9349, 0.4019, 0.9106, 0.3781, 0.8391, 0.4351, 0.8391, 0.4351, 0.9106, 0.3781, 0.8924, 0.3635, 0.829, 0.4141, 0.829, 0.4141, 0.8924, 0.3635, 0.8721, 0.3474, 0.8178, 0.3907, 0.8571, 0.5851, 0.7857, 0.5851, 0.7863, 0.5588, 0.8565, 0.5588, 0.8565, 0.5588, 0.7863, 0.5588, 0.7881, 0.5, 0.8548, 0.5, 0.9392, 0.3964, 0.9824, 0.3066, 0.9503, 0.2957, 0.9106, 0.3781, 0.9106, 0.3781, 0.9503, 0.2957, 0.9275, 0.2905, 0.8924, 0.3635, 0.8924, 0.3635, 0.9275, 0.2905, 0.9023, 0.2848, 0.8721, 0.3474, 0.7857, 0.5851, 0.7143, 0.5851, 0.7149, 0.5588, 0.7851, 0.5588, 0.7851, 0.5588, 0.7149, 0.5588, 0.7167, 0.5, 0.7833, 0.5, 0.984, 0.2998, 0.984, 0.2002, 0.9503, 0.2043, 0.9503, 0.2957, 0.9503, 0.2957, 0.9503, 0.2043, 0.9275, 0.2095, 0.9275, 0.2905, 0.9275, 0.2905, 0.9275, 0.2095, 0.9023, 0.2152, 0.9023, 0.2848, 0.7143, 0.5851, 0.6429, 0.5851, 0.6435, 0.5588, 0.7137, 0.5588, 0.7137, 0.5588, 0.6435, 0.5588, 0.6452, 0.5, 0.7119, 0.5, 0.9824, 0.1934, 0.9392, 0.1036, 0.9106, 0.1219, 0.9503, 0.2043, 0.9503, 0.2043, 0.9106, 0.1219, 0.8924, 0.1365, 0.9275, 0.2095, 0.9275, 0.2095, 0.8924, 0.1365, 0.8721, 0.1526, 0.9023, 0.2152, 0.6429, 0.5851, 0.5714, 0.5851, 0.572, 0.5588, 0.6422, 0.5588, 0.6422, 0.5588, 0.572, 0.5588, 0.5738, 0.5, 0.6405, 0.5, 0.9349, 0.09814, 0.8569, 0.03599, 0.8391, 0.06489, 0.9106, 0.1219, 0.9106, 0.1219, 0.8391, 0.06489, 0.829, 0.08594, 0.8924, 0.1365, 0.8924, 0.1365, 0.829, 0.08594, 0.8178, 0.1093, 0.8721, 0.1526, 0.5714, 0.5851, 0.5, 0.5851, 0.5006, 0.5588, 0.5708, 0.5588, 0.5708, 0.5588, 0.5006, 0.5588, 0.5024, 0.5, 0.569, 0.5, 0.8507, 0.03297, 0.7535, 0.01079, 0.75, 0.04455, 0.8391, 0.06489, 0.8391, 0.06489, 0.75, 0.04455, 0.75, 0.06791, 0.829, 0.08594, 0.829, 0.08594, 0.75, 0.06791, 0.75, 0.09381, 0.8178, 0.1093, 0.5, 0.5851, 0.4286, 0.5851, 0.4292, 0.5588, 0.4994, 0.5588, 0.4994, 0.5588, 0.4292, 0.5588, 0.431, 0.5, 0.4976, 0.5, 0.7465, 0.01079, 0.6493, 0.03297, 0.6609, 0.06489, 0.75, 0.04455, 0.75, 0.04455, 0.6609, 0.06489, 0.671, 0.08594, 0.75, 0.06791, 0.75, 0.06791, 0.671, 0.08594, 0.6822, 0.1093, 0.75, 0.09381, 0.4286, 0.5851, 0.3571, 0.5851, 0.3578, 0.5588, 0.428, 0.5588, 0.428, 0.5588, 0.3578, 0.5588, 0.3595, 0.5, 0.4262, 0.5, 0.6431, 0.03599, 0.5651, 0.09814, 0.5894, 0.1219, 0.6609, 0.06489, 0.6609, 0.06489, 0.5894, 0.1219, 0.6076, 0.1365, 0.671, 0.08594, 0.671, 0.08594, 0.6076, 0.1365, 0.6279, 0.1526, 0.6822, 0.1093, 0.3571, 0.5851, 0.2857, 0.5851, 0.2863, 0.5588, 0.3565, 0.5588, 0.3565, 0.5588, 0.2863, 0.5588, 0.2881, 0.5, 0.3548, 0.5, 0.5608, 0.1036, 0.5176, 0.1934, 0.5497, 0.2043, 0.5894, 0.1219, 0.5894, 0.1219, 0.5497, 0.2043, 0.5725, 0.2095, 0.6076, 0.1365, 0.6076, 0.1365, 0.5725, 0.2095, 0.5977, 0.2152, 0.6279, 0.1526, 0.2857, 0.5851, 0.2143, 0.5851, 0.2149, 0.5588, 0.2851, 0.5588, 0.2851, 0.5588, 0.2149, 0.5588, 0.2167, 0.5, 0.2833, 0.5, 0.516, 0.2002, 0.516, 0.2998, 0.5497, 0.2957, 0.5497, 0.2043, 0.5497, 0.2043, 0.5497, 0.2957, 0.5725, 0.2905, 0.5725, 0.2095, 0.5725, 0.2095, 0.5725, 0.2905, 0.5977, 0.2848, 0.5977, 0.2152, 0.2143, 0.5851, 0.1429, 0.5851, 0.1435, 0.5588, 0.2137, 0.5588, 0.2137, 0.5588, 0.1435, 0.5588, 0.1452, 0.5, 0.2119, 0.5, 0.5176, 0.3066, 0.5608, 0.3964, 0.5894, 0.3781, 0.5497, 0.2957, 0.5497, 0.2957, 0.5894, 0.3781, 0.6076, 0.3635, 0.5725, 0.2905, 0.5725, 0.2905, 0.6076, 0.3635, 0.6279, 0.3474, 0.5977, 0.2848, 0.1429, 0.5851, 0.07143, 0.5851, 0.07204, 0.5588, 0.1422, 0.5588, 0.1422, 0.5588, 0.07204, 0.5588, 0.07381, 0.5, 0.1405, 0.5, 0.5651, 0.4019, 0.6431, 0.464, 0.6609, 0.4351, 0.5894, 0.3781, 0.5894, 0.3781, 0.6609, 0.4351, 0.671, 0.4141, 0.6076, 0.3635, 0.6076, 0.3635, 0.671, 0.4141, 0.6822, 0.3907, 0.6279, 0.3474, 0.07143, 0.5851, -1.341e-07, 0.5851, 0.0006103, 0.5588, 0.07082, 0.5588, 0.07082, 0.5588, 0.0006103, 0.5588, 0.002382, 0.5, 0.06905, 0.5, 0.6493, 0.467, 0.7465, 0.4892, 0.75, 0.4555, 0.6609, 0.4351, 0.6609, 0.4351, 0.75, 0.4555, 0.75, 0.4321, 0.671, 0.4141, 0.671, 0.4141, 0.75, 0.4321, 0.75, 0.4062, 0.6822, 0.3907, 0.75, 0.4062, 0.8178, 0.3907, 0.8721, 0.3474, 0.9023, 0.2848, 0.9023, 0.2152, 0.8721, 0.1526, 0.8178, 0.1093, 0.75, 0.09381, 0.6822, 0.1093, 0.6279, 0.1526, 0.5977, 0.2152, 0.5977, 0.2848, 0.6279, 0.3474, 0.6822, 0.3907])
me_cylinder_005.materials.append(mat_material_001)
me_cylinder_005.update()
me_cylinder_006 = bpy.data.meshes.new('Cylinder.006')
me_cylinder_006.from_pydata([(0.0, 1.0, 1.0), (0.4339, 0.901, 1.0), (0.7818, 0.6235, 1.0), (0.9749, 0.2225, 1.0), (0.9749, -0.2225, 1.0), (0.7818, -0.6235, 1.0), (0.4339, -0.901, 1.0), (0.0, -1.0, 1.0), (-0.4339, -0.901, 1.0), (-0.7818, -0.6235, 1.0), (-0.9749, -0.2225, 1.0), (-0.9749, 0.2225, 1.0), (-0.7818, 0.6235, 1.0), (-0.4339, 0.901, 1.0), (0.0, 0.6508, -1.0), (0.0, 1.0, -0.6595), (4.657e-10, 0.7587, -0.9833), (0.0, 0.8561, -0.935), (0.0, 0.9333, -0.8597), (4.657e-10, 0.9829, -0.7648), (0.2824, 0.5863, -1.0), (0.4339, 0.901, -0.6595), (0.3292, 0.6836, -0.9833), (0.3714, 0.7713, -0.935), (0.4049, 0.8409, -0.8597), (0.4265, 0.8856, -0.7648), (0.5088, 0.4058, -1.0), (0.7818, 0.6235, -0.6595), (0.5932, 0.473, -0.9833), (0.6693, 0.5337, -0.935), (0.7297, 0.5819, -0.8597), (0.7685, 0.6128, -0.7648), (0.6345, 0.1448, -1.0), (0.9749, 0.2225, -0.6595), (0.7397, 0.1688, -0.9833), (0.8346, 0.1905, -0.935), (0.9099, 0.2077, -0.8597), (0.9583, 0.2187, -0.7648), (0.6345, -0.1448, -1.0), (0.9749, -0.2225, -0.6595), (0.7397, -0.1688, -0.9833), (0.8346, -0.1905, -0.935), (0.9099, -0.2077, -0.8597), (0.9583, -0.2187, -0.7648), (0.5088, -0.4058, -1.0), (0.7818, -0.6235, -0.6595), (0.5932, -0.473, -0.9833), (0.6693, -0.5337, -0.935), (0.7297, -0.5819, -0.8597), (0.7685, -0.6128, -0.7648), (0.2824, -0.5863, -1.0), (0.4339, -0.901, -0.6595), (0.3292, -0.6836, -0.9833), (0.3714, -0.7713, -0.935), (0.4049, -0.8409, -0.8597), (0.4265, -0.8856, -0.7648), (0.0, -0.6508, -1.0), (0.0, -1.0, -0.6595), (-4.657e-10, -0.7587, -0.9833), (0.0, -0.8561, -0.935), (0.0, -0.9333, -0.8597), (-4.657e-10, -0.9829, -0.7648), (-0.2824, -0.5863, -1.0), (-0.4339, -0.901, -0.6595), (-0.3292, -0.6836, -0.9833), (-0.3714, -0.7713, -0.935), (-0.4049, -0.8409, -0.8597), (-0.4265, -0.8856, -0.7648), (-0.5088, -0.4058, -1.0), (-0.7818, -0.6235, -0.6595), (-0.5932, -0.473, -0.9833), (-0.6693, -0.5337, -0.935), (-0.7297, -0.5819, -0.8597), (-0.7685, -0.6128, -0.7648), (-0.6345, -0.1448, -1.0), (-0.9749, -0.2225, -0.6595), (-0.7397, -0.1688, -0.9833), (-0.8346, -0.1905, -0.935), (-0.9099, -0.2077, -0.8597), (-0.9583, -0.2187, -0.7648), (-0.6345, 0.1448, -1.0), (-0.9749, 0.2225, -0.6595), (-0.7397, 0.1688, -0.9833), (-0.8346, 0.1905, -0.935), (-0.9099, 0.2077, -0.8597), (-0.9583, 0.2187, -0.7648), (-0.5088, 0.4058, -1.0), (-0.7818, 0.6235, -0.6595), (-0.5932, 0.473, -0.9833), (-0.6693, 0.5337, -0.935), (-0.7297, 0.5819, -0.8597), (-0.7685, 0.6128, -0.7648), (-0.2824, 0.5863, -1.0), (-0.4339, 0.901, -0.6595), (-0.3292, 0.6836, -0.9833), (-0.3714, 0.7713, -0.935), (-0.4049, 0.8409, -0.8597), (-0.4265, 0.8856, -0.7648)], [], [(93, 13, 0, 15), (27, 2, 3, 33), (33, 3, 4, 39), (39, 4, 5, 45), (45, 5, 6, 51), (51, 6, 7, 57), (57, 7, 8, 63), (63, 8, 9, 69), (69, 9, 10, 75), (75, 10, 11, 81), (81, 11, 12, 87), (87, 12, 13, 93), (1, 0, 13, 12, 11, 10, 9, 8, 7, 6, 5, 4, 3, 2), (21, 1, 2, 27), (15, 0, 1, 21), (15, 21, 25, 19), (19, 25, 24, 18), (18, 24, 23, 17), (17, 23, 22, 16), (16, 22, 20, 14), (21, 27, 31, 25), (25, 31, 30, 24), (24, 30, 29, 23), (23, 29, 28, 22), (22, 28, 26, 20), (27, 33, 37, 31), (31, 37, 36, 30), (30, 36, 35, 29), (29, 35, 34, 28), (28, 34, 32, 26), (33, 39, 43, 37), (37, 43, 42, 36), (36, 42, 41, 35), (35, 41, 40, 34), (34, 40, 38, 32), (39, 45, 49, 43), (43, 49, 48, 42), (42, 48, 47, 41), (41, 47, 46, 40), (40, 46, 44, 38), (45, 51, 55, 49), (49, 55, 54, 48), (48, 54, 53, 47), (47, 53, 52, 46), (46, 52, 50, 44), (51, 57, 61, 55), (55, 61, 60, 54), (54, 60, 59, 53), (53, 59, 58, 52), (52, 58, 56, 50), (57, 63, 67, 61), (61, 67, 66, 60), (60, 66, 65, 59), (59, 65, 64, 58), (58, 64, 62, 56), (63, 69, 73, 67), (67, 73, 72, 66), (66, 72, 71, 65), (65, 71, 70, 64), (64, 70, 68, 62), (69, 75, 79, 73), (73, 79, 78, 72), (72, 78, 77, 71), (71, 77, 76, 70), (70, 76, 74, 68), (75, 81, 85, 79), (79, 85, 84, 78), (78, 84, 83, 77), (77, 83, 82, 76), (76, 82, 80, 74), (81, 87, 91, 85), (85, 91, 90, 84), (84, 90, 89, 83), (83, 89, 88, 82), (82, 88, 86, 80), (87, 93, 97, 91), (91, 97, 96, 90), (90, 96, 95, 89), (89, 95, 94, 88), (88, 94, 92, 86), (93, 15, 19, 97), (97, 19, 18, 96), (96, 18, 17, 95), (95, 17, 16, 94), (94, 16, 14, 92), (14, 20, 26, 32, 38, 44, 50, 56, 62, 68, 74, 80, 86, 92)])
me_cylinder_006.polygons.foreach_set('use_smooth', [True] * 86)
_uv = me_cylinder_006.uv_layers.new(name='UVMap')
_uv.uv.foreach_set('vector', [0.07143, 0.5851, 0.07143, 1.0, -1.341e-07, 1.0, -1.341e-07, 0.5851, 0.8571, 0.5851, 0.8571, 1.0, 0.7857, 1.0, 0.7857, 0.5851, 0.7857, 0.5851, 0.7857, 1.0, 0.7143, 1.0, 0.7143, 0.5851, 0.7143, 0.5851, 0.7143, 1.0, 0.6429, 1.0, 0.6429, 0.5851, 0.6429, 0.5851, 0.6429, 1.0, 0.5714, 1.0, 0.5714, 0.5851, 0.5714, 0.5851, 0.5714, 1.0, 0.5, 1.0, 0.5, 0.5851, 0.5, 0.5851, 0.5, 1.0, 0.4286, 1.0, 0.4286, 0.5851, 0.4286, 0.5851, 0.4286, 1.0, 0.3571, 1.0, 0.3571, 0.5851, 0.3571, 0.5851, 0.3571, 1.0, 0.2857, 1.0, 0.2857, 0.5851, 0.2857, 0.5851, 0.2857, 1.0, 0.2143, 1.0, 0.2143, 0.5851, 0.2143, 0.5851, 0.2143, 1.0, 0.1429, 1.0, 0.1429, 0.5851, 0.1429, 0.5851, 0.1429, 1.0, 0.07143, 1.0, 0.07143, 0.5851, 0.3541, 0.4662, 0.25, 0.49, 0.1459, 0.4662, 0.06236, 0.3996, 0.01602, 0.3034, 0.01602, 0.1966, 0.06236, 0.1004, 0.1459, 0.03377, 0.25, 0.01, 0.3541, 0.03377, 0.4376, 0.1004, 0.484, 0.1966, 0.484, 0.3034, 0.4376, 0.3996, 0.9286, 0.5851, 0.9286, 1.0, 0.8571, 1.0, 0.8571, 0.5851, 1.0, 0.5851, 1.0, 1.0, 0.9286, 1.0, 0.9286, 0.5851, 1.0, 0.5851, 0.9286, 0.5851, 0.9292, 0.5588, 0.9994, 0.5588, 0.9994, 0.5588, 0.9292, 0.5588, 0.931, 0.5, 0.9976, 0.5, 0.7535, 0.4892, 0.8507, 0.467, 0.8391, 0.4351, 0.75, 0.4555, 0.75, 0.4555, 0.8391, 0.4351, 0.829, 0.4141, 0.75, 0.4321, 0.75, 0.4321, 0.829, 0.4141, 0.8178, 0.3907, 0.75, 0.4062, 0.9286, 0.5851, 0.8571, 0.5851, 0.8578, 0.5588, 0.928, 0.5588, 0.928, 0.5588, 0.8578, 0.5588, 0.8595, 0.5, 0.9262, 0.5, 0.8569, 0.464, 0.9349, 0.4019, 0.9106, 0.3781, 0.8391, 0.4351, 0.8391, 0.4351, 0.9106, 0.3781, 0.8924, 0.3635, 0.829, 0.4141, 0.829, 0.4141, 0.8924, 0.3635, 0.8721, 0.3474, 0.8178, 0.3907, 0.8571, 0.5851, 0.7857, 0.5851, 0.7863, 0.5588, 0.8565, 0.5588, 0.8565, 0.5588, 0.7863, 0.5588, 0.7881, 0.5, 0.8548, 0.5, 0.9392, 0.3964, 0.9824, 0.3066, 0.9503, 0.2957, 0.9106, 0.3781, 0.9106, 0.3781, 0.9503, 0.2957, 0.9275, 0.2905, 0.8924, 0.3635, 0.8924, 0.3635, 0.9275, 0.2905, 0.9023, 0.2848, 0.8721, 0.3474, 0.7857, 0.5851, 0.7143, 0.5851, 0.7149, 0.5588, 0.7851, 0.5588, 0.7851, 0.5588, 0.7149, 0.5588, 0.7167, 0.5, 0.7833, 0.5, 0.984, 0.2998, 0.984, 0.2002, 0.9503, 0.2043, 0.9503, 0.2957, 0.9503, 0.2957, 0.9503, 0.2043, 0.9275, 0.2095, 0.9275, 0.2905, 0.9275, 0.2905, 0.9275, 0.2095, 0.9023, 0.2152, 0.9023, 0.2848, 0.7143, 0.5851, 0.6429, 0.5851, 0.6435, 0.5588, 0.7137, 0.5588, 0.7137, 0.5588, 0.6435, 0.5588, 0.6452, 0.5, 0.7119, 0.5, 0.9824, 0.1934, 0.9392, 0.1036, 0.9106, 0.1219, 0.9503, 0.2043, 0.9503, 0.2043, 0.9106, 0.1219, 0.8924, 0.1365, 0.9275, 0.2095, 0.9275, 0.2095, 0.8924, 0.1365, 0.8721, 0.1526, 0.9023, 0.2152, 0.6429, 0.5851, 0.5714, 0.5851, 0.572, 0.5588, 0.6422, 0.5588, 0.6422, 0.5588, 0.572, 0.5588, 0.5738, 0.5, 0.6405, 0.5, 0.9349, 0.09814, 0.8569, 0.03599, 0.8391, 0.06489, 0.9106, 0.1219, 0.9106, 0.1219, 0.8391, 0.06489, 0.829, 0.08594, 0.8924, 0.1365, 0.8924, 0.1365, 0.829, 0.08594, 0.8178, 0.1093, 0.8721, 0.1526, 0.5714, 0.5851, 0.5, 0.5851, 0.5006, 0.5588, 0.5708, 0.5588, 0.5708, 0.5588, 0.5006, 0.5588, 0.5024, 0.5, 0.569, 0.5, 0.8507, 0.03297, 0.7535, 0.01079, 0.75, 0.04455, 0.8391, 0.06489, 0.8391, 0.06489, 0.75, 0.04455, 0.75, 0.06791, 0.829, 0.08594, 0.829, 0.08594, 0.75, 0.06791, 0.75, 0.09381, 0.8178, 0.1093, 0.5, 0.5851, 0.4286, 0.5851, 0.4292, 0.5588, 0.4994, 0.5588, 0.4994, 0.5588, 0.4292, 0.5588, 0.431, 0.5, 0.4976, 0.5, 0.7465, 0.01079, 0.6493, 0.03297, 0.6609, 0.06489, 0.75, 0.04455, 0.75, 0.04455, 0.6609, 0.06489, 0.671, 0.08594, 0.75, 0.06791, 0.75, 0.06791, 0.671, 0.08594, 0.6822, 0.1093, 0.75, 0.09381, 0.4286, 0.5851, 0.3571, 0.5851, 0.3578, 0.5588, 0.428, 0.5588, 0.428, 0.5588, 0.3578, 0.5588, 0.3595, 0.5, 0.4262, 0.5, 0.6431, 0.03599, 0.5651, 0.09814, 0.5894, 0.1219, 0.6609, 0.06489, 0.6609, 0.06489, 0.5894, 0.1219, 0.6076, 0.1365, 0.671, 0.08594, 0.671, 0.08594, 0.6076, 0.1365, 0.6279, 0.1526, 0.6822, 0.1093, 0.3571, 0.5851, 0.2857, 0.5851, 0.2863, 0.5588, 0.3565, 0.5588, 0.3565, 0.5588, 0.2863, 0.5588, 0.2881, 0.5, 0.3548, 0.5, 0.5608, 0.1036, 0.5176, 0.1934, 0.5497, 0.2043, 0.5894, 0.1219, 0.5894, 0.1219, 0.5497, 0.2043, 0.5725, 0.2095, 0.6076, 0.1365, 0.6076, 0.1365, 0.5725, 0.2095, 0.5977, 0.2152, 0.6279, 0.1526, 0.2857, 0.5851, 0.2143, 0.5851, 0.2149, 0.5588, 0.2851, 0.5588, 0.2851, 0.5588, 0.2149, 0.5588, 0.2167, 0.5, 0.2833, 0.5, 0.516, 0.2002, 0.516, 0.2998, 0.5497, 0.2957, 0.5497, 0.2043, 0.5497, 0.2043, 0.5497, 0.2957, 0.5725, 0.2905, 0.5725, 0.2095, 0.5725, 0.2095, 0.5725, 0.2905, 0.5977, 0.2848, 0.5977, 0.2152, 0.2143, 0.5851, 0.1429, 0.5851, 0.1435, 0.5588, 0.2137, 0.5588, 0.2137, 0.5588, 0.1435, 0.5588, 0.1452, 0.5, 0.2119, 0.5, 0.5176, 0.3066, 0.5608, 0.3964, 0.5894, 0.3781, 0.5497, 0.2957, 0.5497, 0.2957, 0.5894, 0.3781, 0.6076, 0.3635, 0.5725, 0.2905, 0.5725, 0.2905, 0.6076, 0.3635, 0.6279, 0.3474, 0.5977, 0.2848, 0.1429, 0.5851, 0.07143, 0.5851, 0.07204, 0.5588, 0.1422, 0.5588, 0.1422, 0.5588, 0.07204, 0.5588, 0.07381, 0.5, 0.1405, 0.5, 0.5651, 0.4019, 0.6431, 0.464, 0.6609, 0.4351, 0.5894, 0.3781, 0.5894, 0.3781, 0.6609, 0.4351, 0.671, 0.4141, 0.6076, 0.3635, 0.6076, 0.3635, 0.671, 0.4141, 0.6822, 0.3907, 0.6279, 0.3474, 0.07143, 0.5851, -1.341e-07, 0.5851, 0.0006103, 0.5588, 0.07082, 0.5588, 0.07082, 0.5588, 0.0006103, 0.5588, 0.002382, 0.5, 0.06905, 0.5, 0.6493, 0.467, 0.7465, 0.4892, 0.75, 0.4555, 0.6609, 0.4351, 0.6609, 0.4351, 0.75, 0.4555, 0.75, 0.4321, 0.671, 0.4141, 0.671, 0.4141, 0.75, 0.4321, 0.75, 0.4062, 0.6822, 0.3907, 0.75, 0.4062, 0.8178, 0.3907, 0.8721, 0.3474, 0.9023, 0.2848, 0.9023, 0.2152, 0.8721, 0.1526, 0.8178, 0.1093, 0.75, 0.09381, 0.6822, 0.1093, 0.6279, 0.1526, 0.5977, 0.2152, 0.5977, 0.2848, 0.6279, 0.3474, 0.6822, 0.3907])
me_cylinder_006.materials.append(mat_material_001)
me_cylinder_006.update()
me_cylinder_007 = bpy.data.meshes.new('Cylinder.007')
me_cylinder_007.from_pydata([(0.0, 1.0, 1.0), (0.4339, 0.901, 1.0), (0.7818, 0.6235, 1.0), (0.9749, 0.2225, 1.0), (0.9749, -0.2225, 1.0), (0.7818, -0.6235, 1.0), (0.4339, -0.901, 1.0), (0.0, -1.0, 1.0), (-0.4339, -0.901, 1.0), (-0.7818, -0.6235, 1.0), (-0.9749, -0.2225, 1.0), (-0.9749, 0.2225, 1.0), (-0.7818, 0.6235, 1.0), (-0.4339, 0.901, 1.0), (0.0, 0.6508, -1.0), (0.0, 1.0, -0.6595), (4.657e-10, 0.7587, -0.9833), (0.0, 0.8561, -0.935), (0.0, 0.9333, -0.8597), (4.657e-10, 0.9829, -0.7648), (0.2824, 0.5863, -1.0), (0.4339, 0.901, -0.6595), (0.3292, 0.6836, -0.9833), (0.3714, 0.7713, -0.935), (0.4049, 0.8409, -0.8597), (0.4265, 0.8856, -0.7648), (0.5088, 0.4058, -1.0), (0.7818, 0.6235, -0.6595), (0.5932, 0.473, -0.9833), (0.6693, 0.5337, -0.935), (0.7297, 0.5819, -0.8597), (0.7685, 0.6128, -0.7648), (0.6345, 0.1448, -1.0), (0.9749, 0.2225, -0.6595), (0.7397, 0.1688, -0.9833), (0.8346, 0.1905, -0.935), (0.9099, 0.2077, -0.8597), (0.9583, 0.2187, -0.7648), (0.6345, -0.1448, -1.0), (0.9749, -0.2225, -0.6595), (0.7397, -0.1688, -0.9833), (0.8346, -0.1905, -0.935), (0.9099, -0.2077, -0.8597), (0.9583, -0.2187, -0.7648), (0.5088, -0.4058, -1.0), (0.7818, -0.6235, -0.6595), (0.5932, -0.473, -0.9833), (0.6693, -0.5337, -0.935), (0.7297, -0.5819, -0.8597), (0.7685, -0.6128, -0.7648), (0.2824, -0.5863, -1.0), (0.4339, -0.901, -0.6595), (0.3292, -0.6836, -0.9833), (0.3714, -0.7713, -0.935), (0.4049, -0.8409, -0.8597), (0.4265, -0.8856, -0.7648), (0.0, -0.6508, -1.0), (0.0, -1.0, -0.6595), (-4.657e-10, -0.7587, -0.9833), (0.0, -0.8561, -0.935), (0.0, -0.9333, -0.8597), (-4.657e-10, -0.9829, -0.7648), (-0.2824, -0.5863, -1.0), (-0.4339, -0.901, -0.6595), (-0.3292, -0.6836, -0.9833), (-0.3714, -0.7713, -0.935), (-0.4049, -0.8409, -0.8597), (-0.4265, -0.8856, -0.7648), (-0.5088, -0.4058, -1.0), (-0.7818, -0.6235, -0.6595), (-0.5932, -0.473, -0.9833), (-0.6693, -0.5337, -0.935), (-0.7297, -0.5819, -0.8597), (-0.7685, -0.6128, -0.7648), (-0.6345, -0.1448, -1.0), (-0.9749, -0.2225, -0.6595), (-0.7397, -0.1688, -0.9833), (-0.8346, -0.1905, -0.935), (-0.9099, -0.2077, -0.8597), (-0.9583, -0.2187, -0.7648), (-0.6345, 0.1448, -1.0), (-0.9749, 0.2225, -0.6595), (-0.7397, 0.1688, -0.9833), (-0.8346, 0.1905, -0.935), (-0.9099, 0.2077, -0.8597), (-0.9583, 0.2187, -0.7648), (-0.5088, 0.4058, -1.0), (-0.7818, 0.6235, -0.6595), (-0.5932, 0.473, -0.9833), (-0.6693, 0.5337, -0.935), (-0.7297, 0.5819, -0.8597), (-0.7685, 0.6128, -0.7648), (-0.2824, 0.5863, -1.0), (-0.4339, 0.901, -0.6595), (-0.3292, 0.6836, -0.9833), (-0.3714, 0.7713, -0.935), (-0.4049, 0.8409, -0.8597), (-0.4265, 0.8856, -0.7648)], [], [(93, 13, 0, 15), (27, 2, 3, 33), (33, 3, 4, 39), (39, 4, 5, 45), (45, 5, 6, 51), (51, 6, 7, 57), (57, 7, 8, 63), (63, 8, 9, 69), (69, 9, 10, 75), (75, 10, 11, 81), (81, 11, 12, 87), (87, 12, 13, 93), (1, 0, 13, 12, 11, 10, 9, 8, 7, 6, 5, 4, 3, 2), (21, 1, 2, 27), (15, 0, 1, 21), (15, 21, 25, 19), (19, 25, 24, 18), (18, 24, 23, 17), (17, 23, 22, 16), (16, 22, 20, 14), (21, 27, 31, 25), (25, 31, 30, 24), (24, 30, 29, 23), (23, 29, 28, 22), (22, 28, 26, 20), (27, 33, 37, 31), (31, 37, 36, 30), (30, 36, 35, 29), (29, 35, 34, 28), (28, 34, 32, 26), (33, 39, 43, 37), (37, 43, 42, 36), (36, 42, 41, 35), (35, 41, 40, 34), (34, 40, 38, 32), (39, 45, 49, 43), (43, 49, 48, 42), (42, 48, 47, 41), (41, 47, 46, 40), (40, 46, 44, 38), (45, 51, 55, 49), (49, 55, 54, 48), (48, 54, 53, 47), (47, 53, 52, 46), (46, 52, 50, 44), (51, 57, 61, 55), (55, 61, 60, 54), (54, 60, 59, 53), (53, 59, 58, 52), (52, 58, 56, 50), (57, 63, 67, 61), (61, 67, 66, 60), (60, 66, 65, 59), (59, 65, 64, 58), (58, 64, 62, 56), (63, 69, 73, 67), (67, 73, 72, 66), (66, 72, 71, 65), (65, 71, 70, 64), (64, 70, 68, 62), (69, 75, 79, 73), (73, 79, 78, 72), (72, 78, 77, 71), (71, 77, 76, 70), (70, 76, 74, 68), (75, 81, 85, 79), (79, 85, 84, 78), (78, 84, 83, 77), (77, 83, 82, 76), (76, 82, 80, 74), (81, 87, 91, 85), (85, 91, 90, 84), (84, 90, 89, 83), (83, 89, 88, 82), (82, 88, 86, 80), (87, 93, 97, 91), (91, 97, 96, 90), (90, 96, 95, 89), (89, 95, 94, 88), (88, 94, 92, 86), (93, 15, 19, 97), (97, 19, 18, 96), (96, 18, 17, 95), (95, 17, 16, 94), (94, 16, 14, 92), (14, 20, 26, 32, 38, 44, 50, 56, 62, 68, 74, 80, 86, 92)])
me_cylinder_007.polygons.foreach_set('use_smooth', [True] * 86)
_uv = me_cylinder_007.uv_layers.new(name='UVMap')
_uv.uv.foreach_set('vector', [0.07143, 0.5851, 0.07143, 1.0, -1.341e-07, 1.0, -1.341e-07, 0.5851, 0.8571, 0.5851, 0.8571, 1.0, 0.7857, 1.0, 0.7857, 0.5851, 0.7857, 0.5851, 0.7857, 1.0, 0.7143, 1.0, 0.7143, 0.5851, 0.7143, 0.5851, 0.7143, 1.0, 0.6429, 1.0, 0.6429, 0.5851, 0.6429, 0.5851, 0.6429, 1.0, 0.5714, 1.0, 0.5714, 0.5851, 0.5714, 0.5851, 0.5714, 1.0, 0.5, 1.0, 0.5, 0.5851, 0.5, 0.5851, 0.5, 1.0, 0.4286, 1.0, 0.4286, 0.5851, 0.4286, 0.5851, 0.4286, 1.0, 0.3571, 1.0, 0.3571, 0.5851, 0.3571, 0.5851, 0.3571, 1.0, 0.2857, 1.0, 0.2857, 0.5851, 0.2857, 0.5851, 0.2857, 1.0, 0.2143, 1.0, 0.2143, 0.5851, 0.2143, 0.5851, 0.2143, 1.0, 0.1429, 1.0, 0.1429, 0.5851, 0.1429, 0.5851, 0.1429, 1.0, 0.07143, 1.0, 0.07143, 0.5851, 0.3541, 0.4662, 0.25, 0.49, 0.1459, 0.4662, 0.06236, 0.3996, 0.01602, 0.3034, 0.01602, 0.1966, 0.06236, 0.1004, 0.1459, 0.03377, 0.25, 0.01, 0.3541, 0.03377, 0.4376, 0.1004, 0.484, 0.1966, 0.484, 0.3034, 0.4376, 0.3996, 0.9286, 0.5851, 0.9286, 1.0, 0.8571, 1.0, 0.8571, 0.5851, 1.0, 0.5851, 1.0, 1.0, 0.9286, 1.0, 0.9286, 0.5851, 1.0, 0.5851, 0.9286, 0.5851, 0.9292, 0.5588, 0.9994, 0.5588, 0.9994, 0.5588, 0.9292, 0.5588, 0.931, 0.5, 0.9976, 0.5, 0.7535, 0.4892, 0.8507, 0.467, 0.8391, 0.4351, 0.75, 0.4555, 0.75, 0.4555, 0.8391, 0.4351, 0.829, 0.4141, 0.75, 0.4321, 0.75, 0.4321, 0.829, 0.4141, 0.8178, 0.3907, 0.75, 0.4062, 0.9286, 0.5851, 0.8571, 0.5851, 0.8578, 0.5588, 0.928, 0.5588, 0.928, 0.5588, 0.8578, 0.5588, 0.8595, 0.5, 0.9262, 0.5, 0.8569, 0.464, 0.9349, 0.4019, 0.9106, 0.3781, 0.8391, 0.4351, 0.8391, 0.4351, 0.9106, 0.3781, 0.8924, 0.3635, 0.829, 0.4141, 0.829, 0.4141, 0.8924, 0.3635, 0.8721, 0.3474, 0.8178, 0.3907, 0.8571, 0.5851, 0.7857, 0.5851, 0.7863, 0.5588, 0.8565, 0.5588, 0.8565, 0.5588, 0.7863, 0.5588, 0.7881, 0.5, 0.8548, 0.5, 0.9392, 0.3964, 0.9824, 0.3066, 0.9503, 0.2957, 0.9106, 0.3781, 0.9106, 0.3781, 0.9503, 0.2957, 0.9275, 0.2905, 0.8924, 0.3635, 0.8924, 0.3635, 0.9275, 0.2905, 0.9023, 0.2848, 0.8721, 0.3474, 0.7857, 0.5851, 0.7143, 0.5851, 0.7149, 0.5588, 0.7851, 0.5588, 0.7851, 0.5588, 0.7149, 0.5588, 0.7167, 0.5, 0.7833, 0.5, 0.984, 0.2998, 0.984, 0.2002, 0.9503, 0.2043, 0.9503, 0.2957, 0.9503, 0.2957, 0.9503, 0.2043, 0.9275, 0.2095, 0.9275, 0.2905, 0.9275, 0.2905, 0.9275, 0.2095, 0.9023, 0.2152, 0.9023, 0.2848, 0.7143, 0.5851, 0.6429, 0.5851, 0.6435, 0.5588, 0.7137, 0.5588, 0.7137, 0.5588, 0.6435, 0.5588, 0.6452, 0.5, 0.7119, 0.5, 0.9824, 0.1934, 0.9392, 0.1036, 0.9106, 0.1219, 0.9503, 0.2043, 0.9503, 0.2043, 0.9106, 0.1219, 0.8924, 0.1365, 0.9275, 0.2095, 0.9275, 0.2095, 0.8924, 0.1365, 0.8721, 0.1526, 0.9023, 0.2152, 0.6429, 0.5851, 0.5714, 0.5851, 0.572, 0.5588, 0.6422, 0.5588, 0.6422, 0.5588, 0.572, 0.5588, 0.5738, 0.5, 0.6405, 0.5, 0.9349, 0.09814, 0.8569, 0.03599, 0.8391, 0.06489, 0.9106, 0.1219, 0.9106, 0.1219, 0.8391, 0.06489, 0.829, 0.08594, 0.8924, 0.1365, 0.8924, 0.1365, 0.829, 0.08594, 0.8178, 0.1093, 0.8721, 0.1526, 0.5714, 0.5851, 0.5, 0.5851, 0.5006, 0.5588, 0.5708, 0.5588, 0.5708, 0.5588, 0.5006, 0.5588, 0.5024, 0.5, 0.569, 0.5, 0.8507, 0.03297, 0.7535, 0.01079, 0.75, 0.04455, 0.8391, 0.06489, 0.8391, 0.06489, 0.75, 0.04455, 0.75, 0.06791, 0.829, 0.08594, 0.829, 0.08594, 0.75, 0.06791, 0.75, 0.09381, 0.8178, 0.1093, 0.5, 0.5851, 0.4286, 0.5851, 0.4292, 0.5588, 0.4994, 0.5588, 0.4994, 0.5588, 0.4292, 0.5588, 0.431, 0.5, 0.4976, 0.5, 0.7465, 0.01079, 0.6493, 0.03297, 0.6609, 0.06489, 0.75, 0.04455, 0.75, 0.04455, 0.6609, 0.06489, 0.671, 0.08594, 0.75, 0.06791, 0.75, 0.06791, 0.671, 0.08594, 0.6822, 0.1093, 0.75, 0.09381, 0.4286, 0.5851, 0.3571, 0.5851, 0.3578, 0.5588, 0.428, 0.5588, 0.428, 0.5588, 0.3578, 0.5588, 0.3595, 0.5, 0.4262, 0.5, 0.6431, 0.03599, 0.5651, 0.09814, 0.5894, 0.1219, 0.6609, 0.06489, 0.6609, 0.06489, 0.5894, 0.1219, 0.6076, 0.1365, 0.671, 0.08594, 0.671, 0.08594, 0.6076, 0.1365, 0.6279, 0.1526, 0.6822, 0.1093, 0.3571, 0.5851, 0.2857, 0.5851, 0.2863, 0.5588, 0.3565, 0.5588, 0.3565, 0.5588, 0.2863, 0.5588, 0.2881, 0.5, 0.3548, 0.5, 0.5608, 0.1036, 0.5176, 0.1934, 0.5497, 0.2043, 0.5894, 0.1219, 0.5894, 0.1219, 0.5497, 0.2043, 0.5725, 0.2095, 0.6076, 0.1365, 0.6076, 0.1365, 0.5725, 0.2095, 0.5977, 0.2152, 0.6279, 0.1526, 0.2857, 0.5851, 0.2143, 0.5851, 0.2149, 0.5588, 0.2851, 0.5588, 0.2851, 0.5588, 0.2149, 0.5588, 0.2167, 0.5, 0.2833, 0.5, 0.516, 0.2002, 0.516, 0.2998, 0.5497, 0.2957, 0.5497, 0.2043, 0.5497, 0.2043, 0.5497, 0.2957, 0.5725, 0.2905, 0.5725, 0.2095, 0.5725, 0.2095, 0.5725, 0.2905, 0.5977, 0.2848, 0.5977, 0.2152, 0.2143, 0.5851, 0.1429, 0.5851, 0.1435, 0.5588, 0.2137, 0.5588, 0.2137, 0.5588, 0.1435, 0.5588, 0.1452, 0.5, 0.2119, 0.5, 0.5176, 0.3066, 0.5608, 0.3964, 0.5894, 0.3781, 0.5497, 0.2957, 0.5497, 0.2957, 0.5894, 0.3781, 0.6076, 0.3635, 0.5725, 0.2905, 0.5725, 0.2905, 0.6076, 0.3635, 0.6279, 0.3474, 0.5977, 0.2848, 0.1429, 0.5851, 0.07143, 0.5851, 0.07204, 0.5588, 0.1422, 0.5588, 0.1422, 0.5588, 0.07204, 0.5588, 0.07381, 0.5, 0.1405, 0.5, 0.5651, 0.4019, 0.6431, 0.464, 0.6609, 0.4351, 0.5894, 0.3781, 0.5894, 0.3781, 0.6609, 0.4351, 0.671, 0.4141, 0.6076, 0.3635, 0.6076, 0.3635, 0.671, 0.4141, 0.6822, 0.3907, 0.6279, 0.3474, 0.07143, 0.5851, -1.341e-07, 0.5851, 0.0006103, 0.5588, 0.07082, 0.5588, 0.07082, 0.5588, 0.0006103, 0.5588, 0.002382, 0.5, 0.06905, 0.5, 0.6493, 0.467, 0.7465, 0.4892, 0.75, 0.4555, 0.6609, 0.4351, 0.6609, 0.4351, 0.75, 0.4555, 0.75, 0.4321, 0.671, 0.4141, 0.671, 0.4141, 0.75, 0.4321, 0.75, 0.4062, 0.6822, 0.3907, 0.75, 0.4062, 0.8178, 0.3907, 0.8721, 0.3474, 0.9023, 0.2848, 0.9023, 0.2152, 0.8721, 0.1526, 0.8178, 0.1093, 0.75, 0.09381, 0.6822, 0.1093, 0.6279, 0.1526, 0.5977, 0.2152, 0.5977, 0.2848, 0.6279, 0.3474, 0.6822, 0.3907])
me_cylinder_007.materials.append(mat_material_001)
me_cylinder_007.update()

# ---- objects
ob_cylinder = bpy.data.objects.new('Cylinder', me_cylinder)
ob_cylinder_001 = bpy.data.objects.new('Cylinder.001', me_cylinder_002)
ob_cylinder_002 = bpy.data.objects.new('Cylinder.002', me_cylinder_003)
ob_cylinder_003 = bpy.data.objects.new('Cylinder.003', me_cylinder_004)
ob_cylinder_004 = bpy.data.objects.new('Cylinder.004', me_cylinder_005)
ob_cylinder_005 = bpy.data.objects.new('Cylinder.005', me_cylinder_006)
ob_cylinder_006 = bpy.data.objects.new('Cylinder.006', me_cylinder_007)

# ---- transforms, parenting, visibility, modifiers, constraints
ob_cylinder.location = (0.0, 0.0, 0.0)
ob_cylinder.scale = (0.4648, 0.4648, 0.05913)
_m = ob_cylinder.modifiers.new('Auto Smooth', 'NODES')
_m.node_group = ng_auto_smooth
_gi = [s.identifier for s in ng_auto_smooth.interface.items_tree if s.item_type == 'SOCKET' and s.in_out == 'INPUT']
_m[_gi[1]] = 0.5236  # Angle
ob_cylinder_001.location = (-1.442, 0.0, 0.0)
ob_cylinder_001.rotation_euler = (0.0, 1.571, 0.0)
ob_cylinder_001.scale = (0.05123, 0.05123, 0.9967)
_m = ob_cylinder_001.modifiers.new('Auto Smooth', 'NODES')
_m.node_group = ng_auto_smooth
_gi = [s.identifier for s in ng_auto_smooth.interface.items_tree if s.item_type == 'SOCKET' and s.in_out == 'INPUT']
_m[_gi[1]] = 0.5236  # Angle
ob_cylinder_002.location = (-2.293, -0.1929, 0.0)
ob_cylinder_002.rotation_euler = (0.0, 1.571, 1.571)
ob_cylinder_002.scale = (0.034, 0.034, 0.1695)
_m = ob_cylinder_002.modifiers.new('Auto Smooth', 'NODES')
_m.node_group = ng_auto_smooth
_gi = [s.identifier for s in ng_auto_smooth.interface.items_tree if s.item_type == 'SOCKET' and s.in_out == 'INPUT']
_m[_gi[1]] = 0.5236  # Angle
ob_cylinder_003.location = (-2.21, -0.1395, 0.0)
ob_cylinder_003.rotation_euler = (0.0, 1.571, 1.571)
ob_cylinder_003.scale = (0.034, 0.034, 0.1211)
_m = ob_cylinder_003.modifiers.new('Auto Smooth', 'NODES')
_m.node_group = ng_auto_smooth
_gi = [s.identifier for s in ng_auto_smooth.interface.items_tree if s.item_type == 'SOCKET' and s.in_out == 'INPUT']
_m[_gi[1]] = 0.5236  # Angle
ob_cylinder_004.location = (-2.129, -0.1127, 0.0)
ob_cylinder_004.rotation_euler = (0.0, 1.571, 1.571)
ob_cylinder_004.scale = (0.034, 0.034, 0.09719)
_m = ob_cylinder_004.modifiers.new('Auto Smooth', 'NODES')
_m.node_group = ng_auto_smooth
_gi = [s.identifier for s in ng_auto_smooth.interface.items_tree if s.item_type == 'SOCKET' and s.in_out == 'INPUT']
_m[_gi[1]] = 0.5236  # Angle
ob_cylinder_005.location = (-2.048, -0.1395, 0.0)
ob_cylinder_005.rotation_euler = (0.0, 1.571, 1.571)
ob_cylinder_005.scale = (0.034, 0.034, 0.1211)
_m = ob_cylinder_005.modifiers.new('Auto Smooth', 'NODES')
_m.node_group = ng_auto_smooth
_gi = [s.identifier for s in ng_auto_smooth.interface.items_tree if s.item_type == 'SOCKET' and s.in_out == 'INPUT']
_m[_gi[1]] = 0.5236  # Angle
ob_cylinder_006.location = (-1.965, -0.1929, 0.0)
ob_cylinder_006.rotation_euler = (0.0, 1.571, 1.571)
ob_cylinder_006.scale = (0.034, 0.034, 0.1695)
_m = ob_cylinder_006.modifiers.new('Auto Smooth', 'NODES')
_m.node_group = ng_auto_smooth
_gi = [s.identifier for s in ng_auto_smooth.interface.items_tree if s.item_type == 'SOCKET' and s.in_out == 'INPUT']
_m[_gi[1]] = 0.5236  # Angle

# ---- collection membership
col_collection.objects.link(ob_cylinder)
col_collection.objects.link(ob_cylinder_001)
col_collection.objects.link(ob_cylinder_002)
col_collection.objects.link(ob_cylinder_003)
col_collection.objects.link(ob_cylinder_004)
col_collection.objects.link(ob_cylinder_005)
col_collection.objects.link(ob_cylinder_006)

# ---- scene / render settings (as saved in the file)
scene.frame_start = 1; scene.frame_end = 250; scene.frame_set(1)
scene.render.engine = 'BLENDER_EEVEE_NEXT'
scene.cycles.sampling_pattern = 'TABULATED_SOBOL'
scene.view_settings.view_transform = 'Filmic'
bpy.context.view_layer.update()

# ---- added for rendering (the .blend has no active camera and no usable light): camera, sun
cam_auto = bpy.data.cameras.new('AutoCamera')
cam_auto.lens = 50.0
cam_auto.sensor_width = 36.0
cam_auto.clip_end = 1000.0
ob_auto_camera = bpy.data.objects.new('AutoCamera', cam_auto)
scene.collection.objects.link(ob_auto_camera)
ob_auto_camera.location = (1.82123, -3.37651, 2.251)
ob_auto_camera.rotation_euler = (1.09748, -7.21219e-08, 0.694738)
scene.camera = ob_auto_camera
light_auto_sun = bpy.data.lights.new('AutoSun', 'SUN')
light_auto_sun.energy = 3.0
light_auto_sun.angle = 0.0523599
ob_auto_sun = bpy.data.objects.new('AutoSun', light_auto_sun)
scene.collection.objects.link(ob_auto_sun)
ob_auto_sun.rotation_euler = (0.872665, 0.174533, 0.523599)
bpy.context.view_layer.update()
